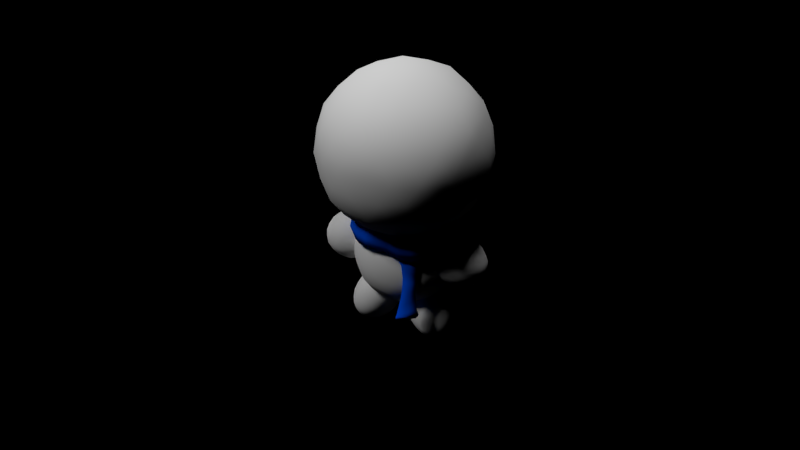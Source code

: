 # Source: NoCharacterGuy.blend  (saved by Blender 2.69.0; exported with 4.5.12 LTS)
import bpy
from mathutils import Matrix  # noqa: F401  (used for matrix-valued properties, if any)

bpy.ops.wm.read_factory_settings(use_empty=True)
scene = bpy.context.scene
scene.name = 'Scene'

# ---- collections
col_collection_1 = bpy.data.collections.new('Collection 1'); scene.collection.children.link(col_collection_1)
col_collection_2 = bpy.data.collections.new('Collection 2'); scene.collection.children.link(col_collection_2)
col_collection_2.hide_render = True
col_collection_2.hide_viewport = True
col_collection_3 = bpy.data.collections.new('Collection 3'); scene.collection.children.link(col_collection_3)
col_collection_3.hide_render = True
col_collection_3.hide_viewport = True
col_collection_4 = bpy.data.collections.new('Collection 4'); scene.collection.children.link(col_collection_4)
col_collection_4.hide_render = True
col_collection_4.hide_viewport = True
col_collection_5 = bpy.data.collections.new('Collection 5'); scene.collection.children.link(col_collection_5)
col_collection_5.hide_render = True
col_collection_5.hide_viewport = True
col_collection_6 = bpy.data.collections.new('Collection 6'); scene.collection.children.link(col_collection_6)
col_collection_6.hide_render = True
col_collection_6.hide_viewport = True
col_collection_7 = bpy.data.collections.new('Collection 7'); scene.collection.children.link(col_collection_7)
col_collection_7.hide_render = True
col_collection_7.hide_viewport = True
col_collection_8 = bpy.data.collections.new('Collection 8'); scene.collection.children.link(col_collection_8)
col_collection_8.hide_render = True
col_collection_8.hide_viewport = True
col_collection_9 = bpy.data.collections.new('Collection 9'); scene.collection.children.link(col_collection_9)
col_collection_9.hide_render = True
col_collection_9.hide_viewport = True
col_collection_10 = bpy.data.collections.new('Collection 10'); scene.collection.children.link(col_collection_10)
col_collection_10.hide_render = True
col_collection_10.hide_viewport = True
col_collection_11 = bpy.data.collections.new('Collection 11'); scene.collection.children.link(col_collection_11)
col_collection_11.hide_render = True
col_collection_11.hide_viewport = True
col_collection_12 = bpy.data.collections.new('Collection 12'); scene.collection.children.link(col_collection_12)
col_collection_12.hide_render = True
col_collection_12.hide_viewport = True
col_collection_13 = bpy.data.collections.new('Collection 13'); scene.collection.children.link(col_collection_13)
col_collection_13.hide_render = True
col_collection_13.hide_viewport = True
col_collection_14 = bpy.data.collections.new('Collection 14'); scene.collection.children.link(col_collection_14)
col_collection_14.hide_render = True
col_collection_14.hide_viewport = True
col_collection_15 = bpy.data.collections.new('Collection 15'); scene.collection.children.link(col_collection_15)
col_collection_15.hide_render = True
col_collection_15.hide_viewport = True
col_collection_16 = bpy.data.collections.new('Collection 16'); scene.collection.children.link(col_collection_16)
col_collection_16.hide_render = True
col_collection_16.hide_viewport = True
col_collection_17 = bpy.data.collections.new('Collection 17'); scene.collection.children.link(col_collection_17)
col_collection_17.hide_render = True
col_collection_17.hide_viewport = True
col_collection_18 = bpy.data.collections.new('Collection 18'); scene.collection.children.link(col_collection_18)
col_collection_18.hide_render = True
col_collection_18.hide_viewport = True
col_collection_19 = bpy.data.collections.new('Collection 19'); scene.collection.children.link(col_collection_19)
col_collection_19.hide_render = True
col_collection_19.hide_viewport = True
col_collection_20 = bpy.data.collections.new('Collection 20'); scene.collection.children.link(col_collection_20)
col_collection_20.hide_render = True
col_collection_20.hide_viewport = True

# ---- materials (node trees are filled in below, after node groups)
mat_material = bpy.data.materials.new('Material')
mat_material.alpha_threshold = 0.0
mat_material.use_transparent_shadow = False
mat_material.diffuse_color = (0.0, 0.1072, 1.0, 1.0)
mat_material.specular_color = (0.0, 0.0, 0.0)
mat_material.roughness = 0.5
mat_material.line_color = (0.0, 0.0, 0.0, 1.0)
mat_material_001 = bpy.data.materials.new('Material.001')
mat_material_001.alpha_threshold = 0.0
mat_material_001.use_transparent_shadow = False
mat_material_001.diffuse_color = (1.0, 1.0, 1.0, 1.0)
mat_material_001.specular_color = (0.0, 0.0, 0.0)
mat_material_001.roughness = 0.5
mat_material_001.line_color = (0.0, 0.0, 0.0, 1.0)

# ---- material node trees

# ---- world
world_world = bpy.data.worlds.new('World'); scene.world = world_world
world_world.color = (0.0, 0.0, 0.0)
world_world.use_sun_shadow = False
world_world.sun_shadow_jitter_overblur = 0.0
world_world.cycles.sampling_method = 'MANUAL'
world_world.cycles.sample_map_resolution = 256

# ---- cameras
cam_camera_001 = bpy.data.cameras.new('Camera.001')
cam_camera_001.clip_end = 100.0
cam_camera_001.lens = 35.0
cam_camera_001.sensor_width = 32.0
cam_camera_001.sensor_height = 18.0
cam_camera_001.dof.focus_distance = 0.0
cam_camera_001.dof.aperture_fstop = 128.0
cam_camera = bpy.data.cameras.new('Camera')
cam_camera.clip_end = 100.0
cam_camera.lens = 35.0
cam_camera.sensor_width = 32.0
cam_camera.sensor_height = 18.0
cam_camera.ortho_scale = 7.314
cam_camera.dof.focus_distance = 0.0
cam_camera.dof.aperture_fstop = 128.0

# ---- lights
light_hemi = bpy.data.lights.new('Hemi', 'SUN')
light_hemi.transmission_factor = 0.0
light_hemi.angle = 0.1993
light_hemi.energy = 1.0
light_hemi.shadow_buffer_clip_start = 0.5
light_hemi.shadow_soft_size = 0.1
light_hemi.shadow_cascade_max_distance = 1000.0
light_hemi.cycles.use_multiple_importance_sampling = False
light_lamp = bpy.data.lights.new('Lamp', 'SUN')
light_lamp.transmission_factor = 0.0
light_lamp.cutoff_distance = 30.0
light_lamp.angle = 0.1993
light_lamp.energy = 1.0
light_lamp.shadow_buffer_clip_start = 1.001
light_lamp.shadow_soft_size = 0.1
light_lamp.shadow_cascade_max_distance = 1000.0
light_lamp.cycles.use_multiple_importance_sampling = False

# ---- meshes
me_plane_003 = bpy.data.meshes.new('Plane.003')
me_plane_003.from_pydata([(-0.02526, -0.0118, -0.01224), (-0.037, -0.07251, -0.00389), (0.005143, -0.08972, -0.02491), (0.01895, -0.09067, -0.04708), (0.02443, -0.06524, -0.1042), (0.02346, -0.05286, -0.2129), (0.03453, -0.0549, -0.3032), (0.03514, -0.06889, -0.4057), (0.03158, -0.09549, -0.5454), (0.03971, -0.1051, -0.5801), (0.04403, -0.07856, -0.5826), (0.04875, -0.04304, -0.5821), (0.05194, -0.001418, -0.5729), (0.05748, 0.05198, -0.5664), (0.0517, 0.0734, -0.5344), (0.05539, 0.05949, -0.4944), (0.05216, 0.05188, -0.4346), (0.04892, 0.04748, -0.3629), (0.04725, 0.04932, -0.2751), (0.03809, 0.05979, -0.2058), (0.04291, 0.06723, -0.1304), (0.04127, 0.06825, -0.08271), (0.03194, 0.06952, -0.03856), (-0.006563, 0.06993, -0.02142), (0.02774, -0.01131, -0.0347), (-0.03774, -0.007756, -0.02097), (-0.04948, -0.06847, -0.01262), (-0.007341, -0.08568, -0.03364), (0.006467, -0.08663, -0.05581), (0.01195, -0.0612, -0.1129), (0.01098, -0.04882, -0.2216), (0.02204, -0.05085, -0.3119), (0.02265, -0.06485, -0.4145), (0.01909, -0.09145, -0.5541), (0.02722, -0.1011, -0.5888), (0.03154, -0.07452, -0.5914), (0.03627, -0.039, -0.5909), (0.03946, 0.002623, -0.5817), (0.04499, 0.05602, -0.5752), (0.03921, 0.07744, -0.5432), (0.04291, 0.06353, -0.5032), (0.03968, 0.05592, -0.4433), (0.03644, 0.05152, -0.3716), (0.03477, 0.05336, -0.2838), (0.0256, 0.06383, -0.2146), (0.03042, 0.07127, -0.1392), (0.02878, 0.07229, -0.09144), (0.01946, 0.07356, -0.04729), (-0.01905, 0.07397, -0.03015), (0.01526, -0.007268, -0.04343), (-0.0317, -0.04338, -0.007273), (-0.0157, -0.08344, -0.01143), (0.01233, -0.08978, -0.03622), (0.0207, -0.08251, -0.0708), (0.02422, -0.05911, -0.1585), (0.02829, -0.05279, -0.258), (0.03445, -0.06131, -0.3545), (0.03265, -0.08077, -0.4759), (0.03711, -0.1023, -0.5639), (0.04355, -0.09396, -0.5823), (0.04666, -0.06082, -0.5825), (0.05081, -0.0223, -0.5775), (0.05693, 0.02579, -0.5701), (0.05737, 0.06439, -0.5508), (0.05425, 0.06703, -0.5143), (0.05329, 0.05537, -0.4646), (0.0499, 0.04927, -0.3988), (0.04807, 0.04838, -0.319), (0.04218, 0.05425, -0.2404), (0.04065, 0.06361, -0.1681), (0.04466, 0.07037, -0.1039), (0.03165, 0.0655, -0.06111), (0.01748, 0.07215, -0.03204), (-0.0144, 0.03114, -0.006463), (-0.002772, -0.05664, -0.02489), (0.01636, 0.03219, -0.01897), (0.0491, -0.0002194, -0.08445), (0.05275, -0.002228, -0.1177), (0.04648, -0.001765, -0.2101), (0.05506, -0.00773, -0.2881), (0.05761, -0.01581, -0.3825), (0.06086, -0.02603, -0.4854), (0.07286, -0.03116, -0.541), (0.06397, 0.008509, -0.5597), (0.05701, 0.00537, -0.5757), (0.03321, -0.04382, -0.06634), (0.003554, -0.01365, -0.01813), (0.01939, -0.05092, -0.03698), (0.03628, 0.03022, -0.03688), (0.04071, 0.02871, -0.05263), (-0.04518, -0.03929, -0.01709), (-0.03328, -0.07862, -0.02257), (-3.83e-05, -0.08562, -0.04453), (0.008135, -0.0752, -0.08477), (0.01473, -0.0526, -0.1658), (0.01729, -0.04939, -0.2668), (0.02352, -0.05719, -0.3632), (0.02002, -0.07853, -0.4843), (0.02087, -0.09864, -0.5737), (0.0283, -0.08922, -0.5915), (0.03347, -0.05672, -0.5921), (0.03753, -0.01811, -0.5867), (0.04141, 0.03077, -0.5808), (0.04069, 0.06961, -0.5615), (0.0402, 0.0725, -0.524), (0.04189, 0.05895, -0.4734), (0.03823, 0.05347, -0.4075), (0.03644, 0.05111, -0.3276), (0.0302, 0.05852, -0.2492), (0.0277, 0.06803, -0.1769), (0.02885, 0.07304, -0.1151), (0.02447, 0.069, -0.06856), (-0.003437, 0.0785, -0.03837), (-0.03566, 0.03492, -0.02355), (-0.02538, -0.05246, -0.03809), (-0.00948, 0.03977, -0.03411), (0.001897, 0.01119, -0.1046), (0.004836, 0.01249, -0.131), (0.002815, 0.01287, -0.2202), (0.0145, 0.006544, -0.299), (0.01412, -0.0002465, -0.392), (0.009633, -0.00885, -0.4975), (0.01195, -0.01815, -0.5581), (0.02394, 0.01581, -0.5779), (0.0395, 0.01092, -0.5874), (0.01065, -0.03782, -0.08075), (-0.01234, -0.006301, -0.02961), (-0.001284, -0.053, -0.03305), (0.01596, 0.04174, -0.04996), (0.01354, 0.03776, -0.06663), (0.03515, 0.07214, -0.086), (0.02155, -0.01037, -0.03771), (0.04292, 0.0514, -0.3672), (0.04139, 0.05333, -0.2796), (0.02807, -0.05484, -0.3074), (0.02865, -0.0688, -0.4098), (0.01224, -0.09043, -0.05081), (0.01813, -0.06529, -0.1091), (0.01686, -0.05275, -0.2174), (0.04947, 0.06332, -0.4984), (0.04621, 0.05581, -0.4388), (-0.001118, -0.08974, -0.02856), (0.05186, 0.05514, -0.5726), (0.04542, 0.0775, -0.5391), (0.02643, 0.07238, -0.04349), (-0.01372, 0.07341, -0.02462), (-0.03287, -0.01039, -0.01501), (-0.04472, -0.07151, -0.007131), (0.04313, -0.04083, -0.5887), (0.04506, 0.0002847, -0.5751), (0.03698, 0.07117, -0.1349), (0.03338, -0.1048, -0.5857), (0.03778, -0.07674, -0.5892), (0.03201, 0.06378, -0.2104), (0.02477, -0.09542, -0.5494), (-0.009134, -0.07004, -0.01812), (0.05, -0.002036, -0.1639), (0.04952, -0.004471, -0.249), (0.0558, -0.01164, -0.3353), (0.05751, -0.02041, -0.4345), (0.06949, -0.02911, -0.5135), (0.07178, -0.01124, -0.5509), (0.06082, 0.007101, -0.5678), (-0.02901, -0.06575, -0.03083), (0.005235, 0.01422, -0.1748), (0.009124, 0.009932, -0.2596), (0.01554, 0.002697, -0.3455), (0.01157, -0.005021, -0.4447), (0.005458, -0.01676, -0.5284), (0.01583, 0.001319, -0.5718), (0.03186, 0.01445, -0.5862), (0.02605, 0.03536, -0.05665), (0.04267, 0.05149, -0.3234), (0.02887, -0.061, -0.3587), (-0.01278, -0.05663, -0.04537), (0.01974, -0.05757, -0.1623), (0.0479, 0.05886, -0.4687), (0.005893, -0.08959, -0.0397), (0.04947, 0.06945, -0.5577), (0.007544, 0.07844, -0.03502), (-0.04001, -0.04225, -0.01067), (0.04416, -0.02021, -0.582), (0.03754, 0.07412, -0.1088), (0.03607, -0.09296, -0.5891), (0.0364, 0.05832, -0.245), (0.0257, -0.08146, -0.4798), (0.02648, 0.03839, -0.04469), (0.04426, 0.05318, -0.403), (0.02252, -0.0528, -0.2624), (-0.005255, -0.01125, -0.02138), (0.01457, -0.08159, -0.07732), (0.0472, 0.07209, -0.5191), (-0.02692, 0.03399, -0.01168), (-0.02584, -0.08334, -0.01582), (0.0491, 0.02821, -0.5752), (0.04033, -0.05876, -0.5897), (0.0344, 0.06785, -0.1727), (0.02827, -0.103, -0.5695)], [], [(155, 74, 3, 52), (3, 74, 0, 73, 23, 75, 24, 85, 4, 53), (22, 71, 21, 76, 4, 85, 24, 75, 23, 72), (21, 70, 76), (156, 69, 19, 78), (157, 68, 18, 79), (158, 67, 17, 80), (159, 66, 16, 81), (160, 65, 15, 82), (161, 64, 14, 83), (162, 63, 13, 84), (12, 61, 62), (0, 74, 86), (22, 88, 71), (163, 92, 28, 114), (28, 93, 29, 125, 49, 115, 48, 113, 25, 114), (47, 112, 48, 115, 49, 125, 29, 116, 46, 111), (46, 116, 110), (164, 118, 44, 109), (165, 119, 43, 108), (166, 120, 42, 107), (167, 121, 41, 106), (168, 122, 40, 105), (169, 123, 39, 104), (170, 124, 38, 103), (37, 102, 101), (25, 126, 114), (47, 111, 128), (171, 131, 49, 129), (172, 133, 43, 107), (173, 135, 32, 96), (174, 136, 28, 127), (175, 138, 30, 94), (176, 140, 41, 105), (177, 136, 28, 92), (178, 143, 39, 103), (179, 145, 48, 112), (180, 147, 26, 90), (181, 149, 37, 101), (182, 130, 46, 110), (183, 152, 35, 99), (184, 153, 44, 108), (185, 154, 33, 97), (186, 144, 47, 128), (187, 132, 42, 106), (188, 134, 31, 95), (189, 131, 49, 126), (190, 137, 29, 93), (191, 139, 40, 104), (192, 146, 25, 113), (193, 141, 27, 91), (194, 142, 38, 102), (195, 148, 36, 100), (196, 150, 45, 109), (197, 151, 34, 98), (51, 155, 52, 2), (1, 50, 155, 51), (50, 0, 74, 155), (76, 77, 4), (76, 70, 77), (70, 20, 77), (54, 156, 78, 5), (4, 77, 156, 54), (77, 20, 69, 156), (55, 157, 79, 6), (5, 78, 157, 55), (78, 19, 68, 157), (56, 158, 80, 7), (6, 79, 158, 56), (79, 18, 67, 158), (57, 159, 81, 8), (7, 80, 159, 57), (80, 17, 66, 159), (58, 160, 82, 9), (8, 81, 160, 58), (81, 16, 65, 160), (59, 161, 83, 10), (9, 82, 161, 59), (82, 15, 64, 161), (60, 162, 84, 11), (10, 83, 162, 60), (83, 14, 63, 162), (62, 84, 13), (62, 61, 84), (61, 11, 84), (86, 87, 24), (86, 74, 87), (74, 3, 87), (71, 89, 21), (71, 88, 89), (88, 24, 89), (90, 163, 114, 25), (26, 91, 163, 90), (91, 27, 92, 163), (110, 117, 45), (110, 116, 117), (116, 29, 117), (117, 164, 109, 45), (29, 94, 164, 117), (94, 30, 118, 164), (118, 165, 108, 44), (30, 95, 165, 118), (95, 31, 119, 165), (119, 166, 107, 43), (31, 96, 166, 119), (96, 32, 120, 166), (120, 167, 106, 42), (32, 97, 167, 120), (97, 33, 121, 167), (121, 168, 105, 41), (33, 98, 168, 121), (98, 34, 122, 168), (122, 169, 104, 40), (34, 99, 169, 122), (99, 35, 123, 169), (123, 170, 103, 39), (35, 100, 170, 123), (100, 36, 124, 170), (101, 124, 36), (101, 102, 124), (102, 38, 124), (114, 127, 28), (114, 126, 127), (126, 49, 127), (128, 129, 49), (128, 111, 129), (111, 46, 129), (130, 171, 129, 46), (21, 89, 171, 130), (89, 24, 131, 171), (132, 172, 107, 42), (17, 67, 172, 132), (67, 18, 133, 172), (134, 173, 96, 31), (6, 56, 173, 134), (56, 7, 135, 173), (131, 174, 127, 49), (24, 87, 174, 131), (87, 3, 136, 174), (137, 175, 94, 29), (4, 54, 175, 137), (54, 5, 138, 175), (139, 176, 105, 40), (15, 65, 176, 139), (65, 16, 140, 176), (141, 177, 92, 27), (2, 52, 177, 141), (52, 3, 136, 177), (142, 178, 103, 38), (13, 63, 178, 142), (63, 14, 143, 178), (144, 179, 112, 47), (22, 72, 179, 144), (72, 23, 145, 179), (146, 180, 90, 25), (0, 50, 180, 146), (50, 1, 147, 180), (148, 181, 101, 36), (11, 61, 181, 148), (61, 12, 149, 181), (150, 182, 110, 45), (20, 70, 182, 150), (70, 21, 130, 182), (151, 183, 99, 34), (9, 59, 183, 151), (59, 10, 152, 183), (133, 184, 108, 43), (18, 68, 184, 133), (68, 19, 153, 184), (135, 185, 97, 32), (7, 57, 185, 135), (57, 8, 154, 185), (131, 186, 128, 49), (24, 88, 186, 131), (88, 22, 144, 186), (140, 187, 106, 41), (16, 66, 187, 140), (66, 17, 132, 187), (138, 188, 95, 30), (5, 55, 188, 138), (55, 6, 134, 188), (146, 189, 126, 25), (0, 86, 189, 146), (86, 24, 131, 189), (136, 190, 93, 28), (3, 53, 190, 136), (53, 4, 137, 190), (143, 191, 104, 39), (14, 64, 191, 143), (64, 15, 139, 191), (145, 192, 113, 48), (23, 73, 192, 145), (73, 0, 146, 192), (147, 193, 91, 26), (1, 51, 193, 147), (51, 2, 141, 193), (149, 194, 102, 37), (12, 62, 194, 149), (62, 13, 142, 194), (152, 195, 100, 35), (10, 60, 195, 152), (60, 11, 148, 195), (153, 196, 109, 44), (19, 69, 196, 153), (69, 20, 150, 196), (154, 197, 98, 33), (8, 58, 197, 154), (58, 9, 151, 197), (87, 24, 85, 53, 3)])
me_plane_003.polygons.foreach_set('use_smooth', [True] * 209)
me_plane_003.materials.append(mat_material)
me_plane_003.use_remesh_preserve_volume = False
me_plane_003.use_remesh_preserve_attributes = False
me_plane_003.use_mirror_vertex_groups = False
me_plane_003.update()
me_plane_002 = bpy.data.meshes.new('Plane.002')
me_plane_002.from_pydata([(-0.02526, -0.0118, -0.01224), (-0.037, -0.07251, -0.00389), (0.005143, -0.08972, -0.02491), (0.01895, -0.09067, -0.04708), (0.02443, -0.06524, -0.1042), (0.02346, -0.05286, -0.2129), (0.03453, -0.0549, -0.3032), (0.03514, -0.06889, -0.4057), (0.03158, -0.09549, -0.5454), (0.03971, -0.1051, -0.5801), (0.04403, -0.07856, -0.5826), (0.04875, -0.04304, -0.5821), (0.05194, -0.001418, -0.5729), (0.05748, 0.05198, -0.5664), (0.0517, 0.0734, -0.5344), (0.05539, 0.05949, -0.4944), (0.05216, 0.05188, -0.4346), (0.04892, 0.04748, -0.3629), (0.04725, 0.04932, -0.2751), (0.03809, 0.05979, -0.2058), (0.04291, 0.06723, -0.1304), (0.04127, 0.06825, -0.08271), (0.03246, 0.06872, -0.03329), (-0.006563, 0.06993, -0.02142), (0.02774, -0.01131, -0.0347), (-0.03774, -0.007756, -0.02097), (-0.04948, -0.06847, -0.01262), (-0.007341, -0.08568, -0.03364), (0.006467, -0.08663, -0.05581), (0.01195, -0.0612, -0.1129), (0.01098, -0.04882, -0.2216), (0.02204, -0.05085, -0.3119), (0.02265, -0.06485, -0.4145), (0.01909, -0.09145, -0.5541), (0.02722, -0.1011, -0.5888), (0.03154, -0.07452, -0.5914), (0.03627, -0.039, -0.5909), (0.03946, 0.002623, -0.5817), (0.04499, 0.05602, -0.5752), (0.03921, 0.07744, -0.5432), (0.04291, 0.06353, -0.5032), (0.03968, 0.05592, -0.4433), (0.03644, 0.05152, -0.3716), (0.03477, 0.05336, -0.2838), (0.0256, 0.06383, -0.2146), (0.03042, 0.07127, -0.1392), (0.02878, 0.07229, -0.09144), (0.01946, 0.07356, -0.04729), (-0.01905, 0.07397, -0.03015), (0.01526, -0.007268, -0.04343), (-0.0317, -0.04338, -0.007273), (-0.0157, -0.08344, -0.01143), (0.01233, -0.08978, -0.03622), (0.0207, -0.08251, -0.0708), (0.02422, -0.05911, -0.1585), (0.02829, -0.05279, -0.258), (0.03445, -0.06131, -0.3545), (0.03265, -0.08077, -0.4759), (0.03711, -0.1023, -0.5639), (0.04355, -0.09396, -0.5823), (0.04666, -0.06082, -0.5825), (0.05081, -0.0223, -0.5775), (0.05693, 0.02579, -0.5701), (0.05737, 0.06439, -0.5508), (0.05425, 0.06703, -0.5143), (0.05329, 0.05537, -0.4646), (0.0499, 0.04927, -0.3988), (0.04807, 0.04838, -0.319), (0.04218, 0.05425, -0.2404), (0.04065, 0.06361, -0.1681), (0.04466, 0.07037, -0.1039), (0.03283, 0.06497, -0.05261), (0.01748, 0.07215, -0.03204), (-0.0144, 0.03114, -0.006463), (-0.002772, -0.05664, -0.02489), (0.01636, 0.03219, -0.01897), (0.0491, -0.0002194, -0.08445), (0.05275, -0.002228, -0.1177), (0.04648, -0.001765, -0.2101), (0.05506, -0.00773, -0.2881), (0.05761, -0.01581, -0.3825), (0.06086, -0.02603, -0.4854), (0.07286, -0.03116, -0.541), (0.06397, 0.008509, -0.5597), (0.05701, 0.00537, -0.5757), (0.03321, -0.04382, -0.06634), (0.003554, -0.01365, -0.01813), (0.01939, -0.05092, -0.03698), (0.03628, 0.03022, -0.03688), (0.04071, 0.02871, -0.05263), (-0.04518, -0.03929, -0.01709), (-0.03328, -0.07862, -0.02257), (-3.83e-05, -0.08562, -0.04453), (0.008135, -0.0752, -0.08477), (0.01473, -0.0526, -0.1658), (0.01729, -0.04939, -0.2668), (0.02352, -0.05719, -0.3632), (0.02002, -0.07853, -0.4843), (0.02087, -0.09864, -0.5737), (0.0283, -0.08922, -0.5915), (0.03347, -0.05672, -0.5921), (0.03753, -0.01811, -0.5867), (0.04141, 0.03077, -0.5808), (0.04069, 0.06961, -0.5615), (0.0402, 0.0725, -0.524), (0.04189, 0.05895, -0.4734), (0.03823, 0.05347, -0.4075), (0.03644, 0.05111, -0.3276), (0.0302, 0.05852, -0.2492), (0.0277, 0.06803, -0.1769), (0.02885, 0.07304, -0.1151), (0.02447, 0.069, -0.06856), (-0.003437, 0.0785, -0.03837), (-0.03566, 0.03492, -0.02355), (-0.02538, -0.05246, -0.03809), (-0.00948, 0.03977, -0.03411), (0.001897, 0.01119, -0.1046), (0.004836, 0.01249, -0.131), (0.002815, 0.01287, -0.2202), (0.0145, 0.006544, -0.299), (0.01412, -0.0002465, -0.392), (0.009633, -0.00885, -0.4975), (0.01195, -0.01815, -0.5581), (0.02394, 0.01581, -0.5779), (0.0395, 0.01092, -0.5874), (0.01065, -0.03782, -0.08075), (-0.01234, -0.006301, -0.02961), (-0.001284, -0.053, -0.03305), (0.01596, 0.04174, -0.04996), (0.01354, 0.03776, -0.06663), (0.03515, 0.07214, -0.086), (0.02155, -0.01037, -0.03771), (0.04292, 0.0514, -0.3672), (0.04139, 0.05333, -0.2796), (0.02807, -0.05484, -0.3074), (0.02865, -0.0688, -0.4098), (0.01224, -0.09043, -0.05081), (0.01813, -0.06529, -0.1091), (0.01686, -0.05275, -0.2174), (0.04947, 0.06332, -0.4984), (0.04621, 0.05581, -0.4388), (-0.001118, -0.08974, -0.02856), (0.05186, 0.05514, -0.5726), (0.04542, 0.0775, -0.5391), (0.02684, 0.07775, -0.04349), (-0.01372, 0.07341, -0.02462), (-0.03287, -0.01039, -0.01501), (-0.04472, -0.07151, -0.007131), (0.04313, -0.04083, -0.5887), (0.04506, 0.0002847, -0.5751), (0.03698, 0.07117, -0.1349), (0.03338, -0.1048, -0.5857), (0.03778, -0.07674, -0.5892), (0.03201, 0.06378, -0.2104), (0.02477, -0.09542, -0.5494), (-0.009134, -0.07004, -0.01812), (0.05, -0.002036, -0.1639), (0.04952, -0.004471, -0.249), (0.0558, -0.01164, -0.3353), (0.05751, -0.02041, -0.4345), (0.06949, -0.02911, -0.5135), (0.07178, -0.01124, -0.5509), (0.06082, 0.007101, -0.5678), (-0.02901, -0.06575, -0.03083), (0.005235, 0.01422, -0.1748), (0.009124, 0.009932, -0.2596), (0.01554, 0.002697, -0.3455), (0.01157, -0.005021, -0.4447), (0.005458, -0.01676, -0.5284), (0.01583, 0.001319, -0.5718), (0.03186, 0.01445, -0.5862), (0.02605, 0.03536, -0.05665), (0.04267, 0.05149, -0.3234), (0.02887, -0.061, -0.3587), (-0.01278, -0.05663, -0.04537), (0.01974, -0.05757, -0.1623), (0.0479, 0.05886, -0.4687), (0.005893, -0.08959, -0.0397), (0.04947, 0.06945, -0.5577), (0.007544, 0.07844, -0.03502), (-0.04001, -0.04225, -0.01067), (0.04416, -0.02021, -0.582), (0.03754, 0.07412, -0.1088), (0.03607, -0.09296, -0.5891), (0.0364, 0.05832, -0.245), (0.0257, -0.08146, -0.4798), (0.02648, 0.03839, -0.04469), (0.04426, 0.05318, -0.403), (0.02252, -0.0528, -0.2624), (-0.005255, -0.01125, -0.02138), (0.01457, -0.08159, -0.07732), (0.0472, 0.07209, -0.5191), (-0.02692, 0.03399, -0.01168), (-0.02584, -0.08334, -0.01582), (0.0491, 0.02821, -0.5752), (0.04033, -0.05876, -0.5897), (0.0344, 0.06785, -0.1727), (0.02827, -0.103, -0.5695)], [], [(155, 74, 3, 52), (3, 74, 0, 73, 23, 75, 24, 85, 4, 53), (22, 71, 21, 76, 4, 85, 24, 75, 23, 72), (21, 70, 76), (156, 69, 19, 78), (157, 68, 18, 79), (158, 67, 17, 80), (159, 66, 16, 81), (160, 65, 15, 82), (161, 64, 14, 83), (162, 63, 13, 84), (12, 61, 62), (0, 74, 86), (22, 88, 71), (163, 92, 28, 114), (28, 93, 29, 125, 49, 115, 48, 113, 25, 114), (47, 112, 48, 115, 49, 125, 29, 116, 46, 111), (46, 116, 110), (164, 118, 44, 109), (165, 119, 43, 108), (166, 120, 42, 107), (167, 121, 41, 106), (168, 122, 40, 105), (169, 123, 39, 104), (170, 124, 38, 103), (37, 102, 101), (25, 126, 114), (47, 111, 128), (171, 131, 49, 129), (172, 133, 43, 107), (173, 135, 32, 96), (174, 136, 28, 127), (175, 138, 30, 94), (176, 140, 41, 105), (177, 136, 28, 92), (178, 143, 39, 103), (179, 145, 48, 112), (180, 147, 26, 90), (181, 149, 37, 101), (182, 130, 46, 110), (183, 152, 35, 99), (184, 153, 44, 108), (185, 154, 33, 97), (186, 144, 47, 128), (187, 132, 42, 106), (188, 134, 31, 95), (189, 131, 49, 126), (190, 137, 29, 93), (191, 139, 40, 104), (192, 146, 25, 113), (193, 141, 27, 91), (194, 142, 38, 102), (195, 148, 36, 100), (196, 150, 45, 109), (197, 151, 34, 98), (51, 155, 52, 2), (1, 50, 155, 51), (50, 0, 74, 155), (76, 77, 4), (76, 70, 77), (70, 20, 77), (54, 156, 78, 5), (4, 77, 156, 54), (77, 20, 69, 156), (55, 157, 79, 6), (5, 78, 157, 55), (78, 19, 68, 157), (56, 158, 80, 7), (6, 79, 158, 56), (79, 18, 67, 158), (57, 159, 81, 8), (7, 80, 159, 57), (80, 17, 66, 159), (58, 160, 82, 9), (8, 81, 160, 58), (81, 16, 65, 160), (59, 161, 83, 10), (9, 82, 161, 59), (82, 15, 64, 161), (60, 162, 84, 11), (10, 83, 162, 60), (83, 14, 63, 162), (62, 84, 13), (62, 61, 84), (61, 11, 84), (86, 87, 24), (86, 74, 87), (74, 3, 87), (71, 89, 21), (71, 88, 89), (88, 24, 89), (90, 163, 114, 25), (26, 91, 163, 90), (91, 27, 92, 163), (110, 117, 45), (110, 116, 117), (116, 29, 117), (117, 164, 109, 45), (29, 94, 164, 117), (94, 30, 118, 164), (118, 165, 108, 44), (30, 95, 165, 118), (95, 31, 119, 165), (119, 166, 107, 43), (31, 96, 166, 119), (96, 32, 120, 166), (120, 167, 106, 42), (32, 97, 167, 120), (97, 33, 121, 167), (121, 168, 105, 41), (33, 98, 168, 121), (98, 34, 122, 168), (122, 169, 104, 40), (34, 99, 169, 122), (99, 35, 123, 169), (123, 170, 103, 39), (35, 100, 170, 123), (100, 36, 124, 170), (101, 124, 36), (101, 102, 124), (102, 38, 124), (114, 127, 28), (114, 126, 127), (126, 49, 127), (128, 129, 49), (128, 111, 129), (111, 46, 129), (130, 171, 129, 46), (21, 89, 171, 130), (89, 24, 131, 171), (132, 172, 107, 42), (17, 67, 172, 132), (67, 18, 133, 172), (134, 173, 96, 31), (6, 56, 173, 134), (56, 7, 135, 173), (131, 174, 127, 49), (24, 87, 174, 131), (87, 3, 136, 174), (137, 175, 94, 29), (4, 54, 175, 137), (54, 5, 138, 175), (139, 176, 105, 40), (15, 65, 176, 139), (65, 16, 140, 176), (141, 177, 92, 27), (2, 52, 177, 141), (52, 3, 136, 177), (142, 178, 103, 38), (13, 63, 178, 142), (63, 14, 143, 178), (144, 179, 112, 47), (22, 72, 179, 144), (72, 23, 145, 179), (146, 180, 90, 25), (0, 50, 180, 146), (50, 1, 147, 180), (148, 181, 101, 36), (11, 61, 181, 148), (61, 12, 149, 181), (150, 182, 110, 45), (20, 70, 182, 150), (70, 21, 130, 182), (151, 183, 99, 34), (9, 59, 183, 151), (59, 10, 152, 183), (133, 184, 108, 43), (18, 68, 184, 133), (68, 19, 153, 184), (135, 185, 97, 32), (7, 57, 185, 135), (57, 8, 154, 185), (131, 186, 128, 49), (24, 88, 186, 131), (88, 22, 144, 186), (140, 187, 106, 41), (16, 66, 187, 140), (66, 17, 132, 187), (138, 188, 95, 30), (5, 55, 188, 138), (55, 6, 134, 188), (146, 189, 126, 25), (0, 86, 189, 146), (86, 24, 131, 189), (136, 190, 93, 28), (3, 53, 190, 136), (53, 4, 137, 190), (143, 191, 104, 39), (14, 64, 191, 143), (64, 15, 139, 191), (145, 192, 113, 48), (23, 73, 192, 145), (73, 0, 146, 192), (147, 193, 91, 26), (1, 51, 193, 147), (51, 2, 141, 193), (149, 194, 102, 37), (12, 62, 194, 149), (62, 13, 142, 194), (152, 195, 100, 35), (10, 60, 195, 152), (60, 11, 148, 195), (153, 196, 109, 44), (19, 69, 196, 153), (69, 20, 150, 196), (154, 197, 98, 33), (8, 58, 197, 154), (58, 9, 151, 197), (87, 24, 85, 53, 3)])
me_plane_002.polygons.foreach_set('use_smooth', [True] * 209)
me_plane_002.materials.append(mat_material)
me_plane_002.use_remesh_preserve_volume = False
me_plane_002.use_remesh_preserve_attributes = False
me_plane_002.use_mirror_vertex_groups = False
me_plane_002.update()
me_plane_001 = bpy.data.meshes.new('Plane.001')
me_plane_001.from_pydata([(-0.6042, 1.095, 3.636e-06), (-0.4463, 0.7716, -0.08352), (-0.03726, 0.7014, 0.04832), (0.4324, 0.6734, 0.007726), (0.9058, 0.8698, -1.788e-07), (0.9872, 1.136, -1.788e-07), (0.9782, 1.641, 3.636e-06), (0.8696, 2.118, 3.636e-06), (0.4896, 2.231, 3.636e-06), (0.191, 2.357, 3.636e-06), (-0.4477, 2.141, 0.05932), (-0.7139, 1.627, 3.636e-06), (-0.6197, 1.319, 0.05932), (-0.4194, 1.178, -0.01756), (-0.3003, 0.9335, -0.1028), (0.01817, 0.8805, 0.006426), (0.3625, 0.8593, 0.07382), (0.722, 1.008, -0.03359), (0.7835, 1.209, -0.1129), (0.7767, 1.591, 0.02095), (0.6946, 1.951, -0.03359), (0.4104, 2.036, 0.01554), (0.1817, 2.132, -0.03359), (-0.3008, 1.968, 0.01554), (-0.4972, 1.668, -0.0902), (-0.4309, 1.347, 0.07168), (-0.5984, 1.089, -0.4247), (-0.4405, 0.7651, -0.4154), (0.009558, 0.6994, -0.3452), (0.4382, 0.6669, -0.417), (0.9116, 0.8633, -0.4247), (0.993, 1.13, -0.4247), (0.9805, 1.615, -0.3721), (0.8754, 2.112, -0.4247), (0.4941, 2.221, -0.3664), (0.1084, 2.359, -0.4432), (-0.4518, 2.08, -0.4141), (-0.6922, 1.695, -0.3089), (-0.6139, 1.312, -0.3654), (-0.4145, 1.173, -0.3693), (-0.2955, 0.9281, -0.3776), (0.05694, 0.8788, -0.3195), (0.3673, 0.8539, -0.3526), (0.7268, 1.002, -0.3853), (0.7883, 1.204, -0.422), (0.7815, 1.586, -0.3853), (0.6994, 1.946, -0.3853), (0.4152, 2.031, -0.3362), (0.1865, 2.126, -0.3853), (-0.296, 1.963, -0.3362), (-0.4975, 1.575, -0.3853), (-0.4261, 1.342, -0.3362), (-0.5356, 0.9227, -0.03049), (-0.2498, 0.7229, -0.004064), (0.1958, 0.6701, 0.04643), (0.6856, 0.7506, 0.02813), (0.9568, 0.997, 0.01178), (0.9891, 1.389, 0.00713), (0.9445, 1.896, 0.02195), (0.6927, 2.186, 0.01318), (0.3401, 2.302, 0.006297), (-0.1418, 2.282, 0.06665), (-0.6042, 1.9, 0.05899), (-0.6773, 1.474, 0.03928), (-0.3734, 1.042, -0.08135), (-0.6178, 1.205, 0.03662), (-0.1502, 0.8958, -0.063), (0.1902, 0.8693, 0.04032), (0.5513, 0.924, 0.005513), (0.7625, 1.106, -0.08067), (0.7891, 1.397, -0.04963), (0.7431, 1.78, -0.02245), (0.5586, 1.997, -0.01873), (0.2947, 2.09, -0.01514), (-0.06445, 2.072, -0.03386), (-0.4182, 1.822, -0.0534), (-0.4735, 1.514, -0.01351), (-0.4225, 1.264, 0.03092), (-0.5136, 1.127, 0.01888), (-0.5207, 1.333, 0.09261), (-0.6185, 1.65, -0.0158), (-0.3785, 2.058, 0.07056), (0.187, 2.254, 0.01506), (0.4486, 2.131, 0.03828), (0.7927, 2.045, 0.01585), (0.8736, 1.615, 0.04047), (0.8925, 1.173, -0.02272), (0.8232, 0.9339, 0.01521), (0.3983, 0.7689, 0.07055), (-0.01456, 0.7877, 0.05444), (-0.38, 0.8456, -0.06331), (-0.534, 0.9141, -0.4414), (-0.2259, 0.7188, -0.3956), (0.2251, 0.6785, -0.3866), (0.6884, 0.7431, -0.4471), (0.9632, 0.9889, -0.4372), (0.9965, 1.371, -0.408), (0.9457, 1.881, -0.4207), (0.6977, 2.175, -0.4079), (0.2993, 2.299, -0.4148), (-0.1817, 2.249, -0.4652), (-0.5921, 1.898, -0.3828), (-0.6618, 1.505, -0.3432), (-0.3603, 1.046, -0.3656), (-0.6078, 1.2, -0.3976), (-0.1256, 0.8922, -0.3344), (0.2133, 0.8577, -0.3284), (0.5562, 0.9157, -0.3522), (0.7625, 1.098, -0.3962), (0.7915, 1.395, -0.3964), (0.7504, 1.772, -0.3703), (0.5621, 1.994, -0.352), (0.301, 2.085, -0.3547), (-0.0625, 2.061, -0.3434), (-0.4108, 1.787, -0.3375), (-0.465, 1.458, -0.3573), (-0.4218, 1.257, -0.3512), (-0.5111, 1.133, -0.4267), (-0.5205, 1.33, -0.3786), (-0.5962, 1.635, -0.3798), (-0.3833, 2.027, -0.4032), (0.1486, 2.249, -0.449), (0.4544, 2.125, -0.3814), (0.796, 2.038, -0.4384), (0.8818, 1.601, -0.4081), (0.8938, 1.167, -0.4543), (0.8256, 0.9253, -0.4377), (0.4013, 0.7541, -0.4141), (0.03349, 0.7889, -0.3591), (-0.3713, 0.8378, -0.4272), (-0.4584, 1.615, -0.2537), (-0.3709, 1.355, -0.1233), (0.4438, 0.6096, -0.214), (-0.02546, 0.6442, -0.1437), (-0.6584, 1.072, -0.2203), (-0.677, 1.309, -0.1451), (0.186, 2.078, -0.2085), (-0.2688, 1.924, -0.1582), (-0.4701, 0.7301, -0.2571), (-0.7456, 1.668, -0.1503), (0.6604, 1.916, -0.2094), (0.3961, 1.986, -0.1527), (-0.4975, 2.16, -0.1699), (0.151, 2.422, -0.2317), (0.7435, 1.213, -0.2796), (0.7204, 1.58, -0.1829), (0.5091, 2.276, -0.1825), (0.9169, 2.157, -0.2172), (0.354, 0.9159, -0.1261), (0.6886, 1.041, -0.2074), (1.033, 1.634, -0.1804), (1.052, 1.126, -0.2086), (-0.3682, 1.184, -0.1953), (0.9545, 0.8256, -0.2135), (-0.2734, 0.9621, -0.2425), (0.03908, 0.9268, -0.1524), (-0.5167, 1.231, 0.06496), (-0.5687, 1.492, 0.0385), (-0.4986, 1.854, 0.02676), (-0.09592, 2.155, 0.04773), (0.3177, 2.192, 0.02672), (0.6207, 2.088, 0.03208), (0.8331, 1.829, 0.03452), (0.8846, 1.393, 0.00427), (0.859, 1.053, -0.005648), (0.6111, 0.8506, 0.04931), (0.1911, 0.7781, 0.07613), (-0.1973, 0.818, -0.008817), (-0.4458, 0.9877, -0.03549), (-0.518, 1.231, -0.4031), (-0.5656, 1.484, -0.3789), (-0.5134, 1.846, -0.3892), (-0.1289, 2.168, -0.4374), (0.3015, 2.197, -0.4164), (0.6348, 2.091, -0.4128), (0.8585, 1.832, -0.4265), (0.8984, 1.384, -0.4319), (0.871, 1.039, -0.4492), (0.6278, 0.8167, -0.4309), (0.2183, 0.7625, -0.3844), (-0.1781, 0.7968, -0.3938), (-0.4552, 0.9743, -0.4355), (-0.4199, 1.487, -0.1907), (0.2091, 0.6111, -0.1701), (-0.6736, 1.188, -0.1794), (-0.04876, 2.024, -0.1873), (-0.5811, 0.8824, -0.2474), (-0.7249, 1.492, -0.1446), (0.5348, 1.955, -0.1818), (-0.1894, 2.338, -0.2025), (0.7403, 1.397, -0.2306), (0.7292, 2.232, -0.199), (0.5301, 0.965, -0.1665), (1.053, 1.38, -0.1962), (-0.3682, 1.269, -0.1563), (0.7201, 0.6862, -0.2156), (-0.125, 0.9316, -0.1991), (-0.3811, 1.782, -0.2051), (-0.2612, 0.6687, -0.2021), (-0.3311, 1.065, -0.2246), (0.29, 2.039, -0.1808), (-0.6556, 1.928, -0.1569), (0.7012, 1.756, -0.1964), (0.3302, 2.361, -0.208), (0.7212, 1.122, -0.2433), (1.003, 1.916, -0.1978), (1.019, 0.9652, -0.2117), (0.1981, 0.9165, -0.1348)], [], [(156, 77, 25, 79), (157, 76, 24, 80), (158, 75, 23, 81), (159, 74, 22, 82), (160, 73, 21, 83), (161, 72, 20, 84), (162, 71, 19, 85), (163, 70, 18, 86), (164, 69, 17, 87), (165, 68, 16, 88), (166, 67, 15, 89), (167, 66, 14, 90), (168, 64, 13, 78), (169, 118, 51, 116), (170, 119, 50, 115), (171, 120, 49, 114), (172, 121, 48, 113), (173, 122, 47, 112), (174, 123, 46, 111), (175, 124, 45, 110), (176, 125, 44, 109), (177, 126, 43, 108), (178, 127, 42, 107), (179, 128, 41, 106), (180, 129, 40, 105), (181, 117, 39, 103), (182, 131, 51, 115), (183, 133, 28, 93), (184, 135, 38, 104), (185, 137, 49, 113), (186, 134, 26, 91), (187, 139, 37, 102), (188, 141, 47, 111), (189, 143, 35, 100), (190, 145, 45, 109), (191, 147, 33, 98), (192, 149, 43, 107), (193, 151, 31, 96), (194, 152, 39, 116), (195, 132, 29, 94), (196, 155, 41, 105), (197, 130, 50, 114), (198, 138, 27, 92), (199, 154, 40, 103), (200, 136, 48, 112), (201, 142, 36, 101), (202, 140, 46, 110), (203, 146, 34, 99), (204, 144, 44, 108), (205, 150, 32, 97), (206, 153, 30, 95), (207, 148, 42, 106), (65, 156, 79, 12), (0, 78, 156, 65), (78, 13, 77, 156), (63, 157, 80, 11), (12, 79, 157, 63), (79, 25, 76, 157), (62, 158, 81, 10), (11, 80, 158, 62), (80, 24, 75, 158), (61, 159, 82, 9), (10, 81, 159, 61), (81, 23, 74, 159), (60, 160, 83, 8), (9, 82, 160, 60), (82, 22, 73, 160), (59, 161, 84, 7), (8, 83, 161, 59), (83, 21, 72, 161), (58, 162, 85, 6), (7, 84, 162, 58), (84, 20, 71, 162), (57, 163, 86, 5), (6, 85, 163, 57), (85, 19, 70, 163), (56, 164, 87, 4), (5, 86, 164, 56), (86, 18, 69, 164), (55, 165, 88, 3), (4, 87, 165, 55), (87, 17, 68, 165), (54, 166, 89, 2), (3, 88, 166, 54), (88, 16, 67, 166), (53, 167, 90, 1), (2, 89, 167, 53), (89, 15, 66, 167), (52, 168, 78, 0), (1, 90, 168, 52), (90, 14, 64, 168), (117, 169, 116, 39), (26, 104, 169, 117), (104, 38, 118, 169), (118, 170, 115, 51), (38, 102, 170, 118), (102, 37, 119, 170), (119, 171, 114, 50), (37, 101, 171, 119), (101, 36, 120, 171), (120, 172, 113, 49), (36, 100, 172, 120), (100, 35, 121, 172), (121, 173, 112, 48), (35, 99, 173, 121), (99, 34, 122, 173), (122, 174, 111, 47), (34, 98, 174, 122), (98, 33, 123, 174), (123, 175, 110, 46), (33, 97, 175, 123), (97, 32, 124, 175), (124, 176, 109, 45), (32, 96, 176, 124), (96, 31, 125, 176), (125, 177, 108, 44), (31, 95, 177, 125), (95, 30, 126, 177), (126, 178, 107, 43), (30, 94, 178, 126), (94, 29, 127, 178), (127, 179, 106, 42), (29, 93, 179, 127), (93, 28, 128, 179), (128, 180, 105, 41), (28, 92, 180, 128), (92, 27, 129, 180), (129, 181, 103, 40), (27, 91, 181, 129), (91, 26, 117, 181), (130, 182, 115, 50), (24, 76, 182, 130), (76, 25, 131, 182), (132, 183, 93, 29), (3, 54, 183, 132), (54, 2, 133, 183), (134, 184, 104, 26), (0, 65, 184, 134), (65, 12, 135, 184), (136, 185, 113, 48), (22, 74, 185, 136), (74, 23, 137, 185), (138, 186, 91, 27), (1, 52, 186, 138), (52, 0, 134, 186), (135, 187, 102, 38), (12, 63, 187, 135), (63, 11, 139, 187), (140, 188, 111, 46), (20, 72, 188, 140), (72, 21, 141, 188), (142, 189, 100, 36), (10, 61, 189, 142), (61, 9, 143, 189), (144, 190, 109, 44), (18, 70, 190, 144), (70, 19, 145, 190), (146, 191, 98, 34), (8, 59, 191, 146), (59, 7, 147, 191), (148, 192, 107, 42), (16, 68, 192, 148), (68, 17, 149, 192), (150, 193, 96, 32), (6, 57, 193, 150), (57, 5, 151, 193), (131, 194, 116, 51), (25, 77, 194, 131), (77, 13, 152, 194), (153, 195, 94, 30), (4, 55, 195, 153), (55, 3, 132, 195), (154, 196, 105, 40), (14, 66, 196, 154), (66, 15, 155, 196), (137, 197, 114, 49), (23, 75, 197, 137), (75, 24, 130, 197), (133, 198, 92, 28), (2, 53, 198, 133), (53, 1, 138, 198), (152, 199, 103, 39), (13, 64, 199, 152), (64, 14, 154, 199), (141, 200, 112, 47), (21, 73, 200, 141), (73, 22, 136, 200), (139, 201, 101, 37), (11, 62, 201, 139), (62, 10, 142, 201), (145, 202, 110, 45), (19, 71, 202, 145), (71, 20, 140, 202), (143, 203, 99, 35), (9, 60, 203, 143), (60, 8, 146, 203), (149, 204, 108, 43), (17, 69, 204, 149), (69, 18, 144, 204), (147, 205, 97, 33), (7, 58, 205, 147), (58, 6, 150, 205), (151, 206, 95, 31), (5, 56, 206, 151), (56, 4, 153, 206), (155, 207, 106, 41), (15, 67, 207, 155), (67, 16, 148, 207)])
me_plane_001.polygons.foreach_set('use_smooth', [True] * 208)
me_plane_001.materials.append(mat_material)
me_plane_001.use_remesh_preserve_volume = False
me_plane_001.use_remesh_preserve_attributes = False
me_plane_001.use_mirror_vertex_groups = False
me_plane_001.update()
me_icosphere_001 = bpy.data.meshes.new('Icosphere.001')
me_icosphere_001.from_pydata([(2.235e-07, 0.0, -0.9627), (0.6966, -0.5061, -0.4305), (-0.2661, -0.8189, -0.4305), (-0.861, 0.0, -0.4305), (-0.2661, 0.8189, -0.4305), (0.6966, 0.5061, -0.4305), (0.2661, -0.8189, 0.4305), (-0.6966, -0.5061, 0.4305), (-0.6966, 0.5061, 0.4305), (0.2661, 0.8189, 0.4305), (0.861, 0.0, 0.4305), (-2.235e-07, -1.49e-09, 0.9627), (-0.1553, -0.4779, -0.813), (0.4065, -0.2953, -0.813), (0.2512, -0.7732, -0.5025), (0.813, 0.0, -0.5025), (0.4065, 0.2953, -0.813), (-0.5025, 0.0, -0.813), (-0.6577, -0.4779, -0.5025), (-0.1553, 0.4779, -0.813), (-0.6577, 0.4779, -0.5025), (0.2512, 0.7732, -0.5025), (0.9089, -0.2953, -1.515e-07), (0.9089, 0.2953, -1.49e-07), (2.484e-09, -0.9557, 0.0), (0.5618, -0.7732, -4.47e-08), (-0.9089, -0.2953, 1.49e-07), (-0.5618, -0.7732, 4.47e-08), (-0.5618, 0.7732, 4.47e-08), (-0.9089, 0.2953, 1.515e-07), (0.5618, 0.7732, -4.47e-08), (0.0, 0.9557, 0.0), (0.6577, -0.4779, 0.5025), (-0.2512, -0.7732, 0.5025), (-0.813, -1.242e-09, 0.5025), (-0.2512, 0.7732, 0.5025), (0.6577, 0.4779, 0.5025), (0.1553, -0.4779, 0.813), (0.5025, 0.0, 0.813), (-0.4065, -0.2953, 0.813), (-0.4065, 0.2953, 0.813), (0.1553, 0.4779, 0.813), (-0.07606, -0.2341, -0.9129), (0.5715, -0.4152, -0.6284), (-0.01917, -0.8165, -0.4763), (0.7706, -0.2706, -0.4763), (0.5715, 0.4152, -0.6284), (-0.2461, 0.0, -0.9129), (-0.7825, -0.2341, -0.4763), (-0.07606, 0.2341, -0.9129), (-0.4644, 0.6719, -0.4763), (0.4955, 0.6493, -0.4763), (0.8176, -0.4152, -0.2302), (0.9056, 0.1447, 0.2302), (-0.1422, -0.9059, -0.2302), (0.4174, -0.8165, 0.2302), (-0.9056, -0.1447, -0.2302), (-0.6476, -0.6493, 0.2302), (-0.4174, 0.8165, -0.2302), (-0.8176, 0.4152, 0.2302), (0.6476, 0.6493, -0.2302), (0.1422, 0.9059, 0.2302), (0.4644, -0.6719, 0.4763), (-0.4955, -0.6493, 0.4763), (-0.7706, 0.2706, 0.4763), (0.01917, 0.8165, 0.4763), (0.7825, 0.2341, 0.4763), (0.2183, -0.6719, 0.6284), (0.2461, 0.0, 0.9129), (-0.5715, -0.4152, 0.6284), (-0.5715, 0.4152, 0.6284), (0.2183, 0.6719, 0.6284), (-0.2183, -0.6719, -0.6284), (0.1991, -0.1447, -0.9129), (0.4955, -0.6493, -0.4763), (0.7706, 0.2706, -0.4763), (0.1991, 0.1447, -0.9129), (-0.7064, 0.0, -0.6284), (-0.4644, -0.6719, -0.4763), (-0.2183, 0.6719, -0.6284), (-0.7825, 0.2341, -0.4763), (-0.01917, 0.8165, -0.4763), (0.9056, -0.1447, 0.2302), (0.8176, 0.4152, -0.2302), (0.1422, -0.9059, 0.2302), (0.6476, -0.6493, -0.2302), (-0.8176, -0.4152, 0.2302), (-0.4174, -0.8165, -0.2302), (-0.6476, 0.6493, 0.2302), (-0.9056, 0.1447, -0.2302), (0.4174, 0.8165, 0.2302), (-0.1422, 0.9059, -0.2302), (0.7825, -0.2341, 0.4763), (0.01917, -0.8165, 0.4763), (-0.7706, -0.2706, 0.4763), (-0.4955, 0.6493, 0.4763), (0.4644, 0.6719, 0.4763), (0.07606, -0.2341, 0.9129), (0.7064, 0.0, 0.6284), (-0.1991, -0.1447, 0.9129), (-0.1991, 0.1447, 0.9129), (0.07606, 0.2341, 0.9129), (0.05425, -0.6421, -0.6817), (0.1314, -0.4045, -0.836), (0.3335, -0.5513, -0.6817), (0.6274, 0.1468, -0.6817), (0.6274, -0.1468, -0.6817), (0.4253, 0.0, -0.836), (-0.5939, -0.25, -0.6817), (-0.3441, -0.25, -0.836), (-0.4213, -0.4876, -0.6817), (-0.4213, 0.4876, -0.6817), (-0.3441, 0.25, -0.836), (-0.5939, 0.25, -0.6817), (0.3335, 0.5513, -0.6817), (0.1314, 0.4045, -0.836), (0.05425, 0.6421, -0.6817), (0.938, 0.0, -0.006543), (0.8903, -0.1468, -0.2563), (0.8903, 0.1468, -0.2563), (0.2898, -0.8921, -0.006543), (0.1355, -0.8921, -0.2563), (0.4147, -0.8013, -0.2563), (-0.7588, -0.5513, -0.006543), (-0.8065, -0.4045, -0.2563), (-0.6339, -0.6421, -0.2563), (-0.7588, 0.5513, -0.006543), (-0.6339, 0.6421, -0.2563), (-0.8065, 0.4045, -0.2563), (0.2898, 0.8921, -0.006543), (0.4147, 0.8013, -0.2563), (0.1355, 0.8921, -0.2563), (0.6339, -0.6421, 0.2563), (0.7588, -0.5513, 0.006543), (0.8065, -0.4045, 0.2563), (-0.4147, -0.8013, 0.2563), (-0.2898, -0.8921, 0.006543), (-0.1355, -0.8921, 0.2563), (-0.8903, 0.1468, 0.2563), (-0.938, 0.0, 0.006543), (-0.8903, -0.1468, 0.2563), (-0.1355, 0.8921, 0.2563), (-0.2898, 0.8921, 0.006543), (-0.4147, 0.8013, 0.2563), (0.8065, 0.4045, 0.2563), (0.7588, 0.5513, 0.006543), (0.6339, 0.6421, 0.2563), (0.3441, -0.25, 0.836), (0.4213, -0.4876, 0.6817), (0.5939, -0.25, 0.6817), (-0.1314, -0.4045, 0.836), (-0.3335, -0.5513, 0.6817), (-0.05425, -0.6421, 0.6817), (-0.4253, 0.0, 0.836), (-0.6274, 0.1468, 0.6817), (-0.6274, -0.1468, 0.6817), (-0.1314, 0.4045, 0.836), (-0.05425, 0.6421, 0.6817), (-0.3335, 0.5513, 0.6817), (0.3441, 0.25, 0.836), (0.5939, 0.25, 0.6817), (0.4213, 0.4876, 0.6817)], [], [(0, 73, 42), (1, 43, 45), (0, 42, 47), (0, 47, 49), (0, 49, 76), (1, 45, 52), (2, 44, 54), (3, 48, 56), (4, 50, 58), (5, 51, 60), (1, 52, 85), (2, 54, 87), (3, 56, 89), (4, 58, 91), (5, 60, 83), (6, 62, 67), (7, 63, 69), (8, 64, 70), (9, 65, 71), (10, 66, 98), (12, 102, 72), (12, 103, 102), (13, 43, 104), (15, 105, 75), (15, 106, 105), (13, 73, 107), (17, 108, 77), (17, 109, 108), (12, 72, 110), (19, 111, 79), (19, 112, 111), (17, 77, 113), (16, 114, 46), (16, 115, 114), (19, 79, 116), (22, 117, 82), (22, 118, 117), (15, 75, 119), (24, 120, 84), (24, 121, 120), (14, 74, 122), (26, 123, 86), (26, 124, 123), (18, 78, 125), (28, 126, 88), (28, 127, 126), (20, 80, 128), (30, 129, 90), (30, 130, 129), (21, 81, 131), (25, 132, 55), (25, 133, 132), (22, 82, 134), (27, 135, 57), (27, 136, 135), (24, 84, 137), (29, 138, 59), (29, 139, 138), (26, 86, 140), (31, 141, 61), (31, 142, 141), (28, 88, 143), (23, 144, 53), (23, 145, 144), (30, 90, 146), (37, 147, 97), (37, 148, 147), (32, 92, 149), (39, 150, 99), (39, 151, 150), (33, 93, 152), (40, 153, 100), (40, 154, 153), (34, 94, 155), (41, 156, 101), (41, 157, 156), (35, 95, 158), (38, 159, 68), (38, 160, 159), (36, 96, 161), (42, 103, 12), (42, 73, 103), (73, 13, 103), (45, 106, 15), (45, 43, 106), (43, 13, 106), (47, 109, 17), (47, 42, 109), (42, 12, 109), (49, 112, 19), (49, 47, 112), (47, 17, 112), (76, 115, 16), (76, 49, 115), (49, 19, 115), (52, 118, 22), (52, 45, 118), (45, 15, 118), (54, 121, 24), (54, 44, 121), (44, 14, 121), (56, 124, 26), (56, 48, 124), (48, 18, 124), (58, 127, 28), (58, 50, 127), (50, 20, 127), (60, 130, 30), (60, 51, 130), (51, 21, 130), (85, 133, 25), (85, 52, 133), (52, 22, 133), (87, 136, 27), (87, 54, 136), (54, 24, 136), (89, 139, 29), (89, 56, 139), (56, 26, 139), (91, 142, 31), (91, 58, 142), (58, 28, 142), (83, 145, 23), (83, 60, 145), (60, 30, 145), (67, 148, 37), (67, 62, 148), (62, 32, 148), (69, 151, 39), (69, 63, 151), (63, 33, 151), (70, 154, 40), (70, 64, 154), (64, 34, 154), (71, 157, 41), (71, 65, 157), (65, 35, 157), (98, 160, 38), (98, 66, 160), (66, 36, 160), (72, 44, 2), (72, 102, 44), (102, 14, 44), (102, 104, 14), (102, 103, 104), (103, 13, 104), (104, 74, 14), (104, 43, 74), (43, 1, 74), (75, 46, 5), (75, 105, 46), (105, 16, 46), (105, 107, 16), (105, 106, 107), (106, 13, 107), (107, 76, 16), (107, 73, 76), (73, 0, 76), (77, 48, 3), (77, 108, 48), (108, 18, 48), (108, 110, 18), (108, 109, 110), (109, 12, 110), (110, 78, 18), (110, 72, 78), (72, 2, 78), (79, 50, 4), (79, 111, 50), (111, 20, 50), (111, 113, 20), (111, 112, 113), (112, 17, 113), (113, 80, 20), (113, 77, 80), (77, 3, 80), (46, 51, 5), (46, 114, 51), (114, 21, 51), (114, 116, 21), (114, 115, 116), (115, 19, 116), (116, 81, 21), (116, 79, 81), (79, 4, 81), (82, 53, 10), (82, 117, 53), (117, 23, 53), (117, 119, 23), (117, 118, 119), (118, 15, 119), (119, 83, 23), (119, 75, 83), (75, 5, 83), (84, 55, 6), (84, 120, 55), (120, 25, 55), (120, 122, 25), (120, 121, 122), (121, 14, 122), (122, 85, 25), (122, 74, 85), (74, 1, 85), (86, 57, 7), (86, 123, 57), (123, 27, 57), (123, 125, 27), (123, 124, 125), (124, 18, 125), (125, 87, 27), (125, 78, 87), (78, 2, 87), (88, 59, 8), (88, 126, 59), (126, 29, 59), (126, 128, 29), (126, 127, 128), (127, 20, 128), (128, 89, 29), (128, 80, 89), (80, 3, 89), (90, 61, 9), (90, 129, 61), (129, 31, 61), (129, 131, 31), (129, 130, 131), (130, 21, 131), (131, 91, 31), (131, 81, 91), (81, 4, 91), (55, 62, 6), (55, 132, 62), (132, 32, 62), (132, 134, 32), (132, 133, 134), (133, 22, 134), (134, 92, 32), (134, 82, 92), (82, 10, 92), (57, 63, 7), (57, 135, 63), (135, 33, 63), (135, 137, 33), (135, 136, 137), (136, 24, 137), (137, 93, 33), (137, 84, 93), (84, 6, 93), (59, 64, 8), (59, 138, 64), (138, 34, 64), (138, 140, 34), (138, 139, 140), (139, 26, 140), (140, 94, 34), (140, 86, 94), (86, 7, 94), (61, 65, 9), (61, 141, 65), (141, 35, 65), (141, 143, 35), (141, 142, 143), (142, 28, 143), (143, 95, 35), (143, 88, 95), (88, 8, 95), (53, 66, 10), (53, 144, 66), (144, 36, 66), (144, 146, 36), (144, 145, 146), (145, 30, 146), (146, 96, 36), (146, 90, 96), (90, 9, 96), (97, 68, 11), (97, 147, 68), (147, 38, 68), (147, 149, 38), (147, 148, 149), (148, 32, 149), (149, 98, 38), (149, 92, 98), (92, 10, 98), (99, 97, 11), (99, 150, 97), (150, 37, 97), (150, 152, 37), (150, 151, 152), (151, 33, 152), (152, 67, 37), (152, 93, 67), (93, 6, 67), (100, 99, 11), (100, 153, 99), (153, 39, 99), (153, 155, 39), (153, 154, 155), (154, 34, 155), (155, 69, 39), (155, 94, 69), (94, 7, 69), (101, 100, 11), (101, 156, 100), (156, 40, 100), (156, 158, 40), (156, 157, 158), (157, 35, 158), (158, 70, 40), (158, 95, 70), (95, 8, 70), (68, 101, 11), (68, 159, 101), (159, 41, 101), (159, 161, 41), (159, 160, 161), (160, 36, 161), (161, 71, 41), (161, 96, 71), (96, 9, 71)])
me_icosphere_001.polygons.foreach_set('use_smooth', [True] * 320)
me_icosphere_001.materials.append(mat_material_001)
me_icosphere_001.use_remesh_preserve_volume = False
me_icosphere_001.use_remesh_preserve_attributes = False
me_icosphere_001.use_mirror_vertex_groups = False
me_icosphere_001.update()
me_icosphere_000 = bpy.data.meshes.new('Icosphere.000')
me_icosphere_000.from_pydata([(2.235e-07, 0.0, -0.9627), (0.6966, -0.5061, -0.4305), (-0.2661, -0.8189, -0.4305), (-0.861, 0.0, -0.4305), (-0.2661, 0.8189, -0.4305), (0.6966, 0.5061, -0.4305), (0.2661, -0.8189, 0.4305), (-0.6966, -0.5061, 0.4305), (-0.6966, 0.5061, 0.4305), (0.2661, 0.8189, 0.4305), (0.861, 0.0, 0.4305), (-2.235e-07, -1.49e-09, 0.9627), (-0.1553, -0.4779, -0.813), (0.4065, -0.2953, -0.813), (0.2512, -0.7732, -0.5025), (0.813, 0.0, -0.5025), (0.4065, 0.2953, -0.813), (-0.5025, 0.0, -0.813), (-0.6577, -0.4779, -0.5025), (-0.1553, 0.4779, -0.813), (-0.6577, 0.4779, -0.5025), (0.2512, 0.7732, -0.5025), (0.9089, -0.2953, -1.515e-07), (0.9089, 0.2953, -1.49e-07), (2.484e-09, -0.9557, 0.0), (0.5618, -0.7732, -4.47e-08), (-0.9089, -0.2953, 1.49e-07), (-0.5618, -0.7732, 4.47e-08), (-0.5618, 0.7732, 4.47e-08), (-0.9089, 0.2953, 1.515e-07), (0.5618, 0.7732, -4.47e-08), (0.0, 0.9557, 0.0), (0.6577, -0.4779, 0.5025), (-0.2512, -0.7732, 0.5025), (-0.813, -1.242e-09, 0.5025), (-0.2512, 0.7732, 0.5025), (0.6577, 0.4779, 0.5025), (0.1553, -0.4779, 0.813), (0.5025, 0.0, 0.813), (-0.4065, -0.2953, 0.813), (-0.4065, 0.2953, 0.813), (0.1553, 0.4779, 0.813), (-0.07606, -0.2341, -0.9129), (0.5715, -0.4152, -0.6284), (-0.01917, -0.8165, -0.4763), (0.7706, -0.2706, -0.4763), (0.5715, 0.4152, -0.6284), (-0.2461, 0.0, -0.9129), (-0.7825, -0.2341, -0.4763), (-0.07606, 0.2341, -0.9129), (-0.4644, 0.6719, -0.4763), (0.4955, 0.6493, -0.4763), (0.8176, -0.4152, -0.2302), (0.9056, 0.1447, 0.2302), (-0.1422, -0.9059, -0.2302), (0.4174, -0.8165, 0.2302), (-0.9056, -0.1447, -0.2302), (-0.6476, -0.6493, 0.2302), (-0.4174, 0.8165, -0.2302), (-0.8176, 0.4152, 0.2302), (0.6476, 0.6493, -0.2302), (0.1422, 0.9059, 0.2302), (0.4644, -0.6719, 0.4763), (-0.4955, -0.6493, 0.4763), (-0.7706, 0.2706, 0.4763), (0.01917, 0.8165, 0.4763), (0.7825, 0.2341, 0.4763), (0.2183, -0.6719, 0.6284), (0.2461, 0.0, 0.9129), (-0.5715, -0.4152, 0.6284), (-0.5715, 0.4152, 0.6284), (0.2183, 0.6719, 0.6284), (-0.2183, -0.6719, -0.6284), (0.1991, -0.1447, -0.9129), (0.4955, -0.6493, -0.4763), (0.7706, 0.2706, -0.4763), (0.1991, 0.1447, -0.9129), (-0.7064, 0.0, -0.6284), (-0.4644, -0.6719, -0.4763), (-0.2183, 0.6719, -0.6284), (-0.7825, 0.2341, -0.4763), (-0.01917, 0.8165, -0.4763), (0.9056, -0.1447, 0.2302), (0.8176, 0.4152, -0.2302), (0.1422, -0.9059, 0.2302), (0.6476, -0.6493, -0.2302), (-0.8176, -0.4152, 0.2302), (-0.4174, -0.8165, -0.2302), (-0.6476, 0.6493, 0.2302), (-0.9056, 0.1447, -0.2302), (0.4174, 0.8165, 0.2302), (-0.1422, 0.9059, -0.2302), (0.7825, -0.2341, 0.4763), (0.01917, -0.8165, 0.4763), (-0.7706, -0.2706, 0.4763), (-0.4955, 0.6493, 0.4763), (0.4644, 0.6719, 0.4763), (0.07606, -0.2341, 0.9129), (0.7064, 0.0, 0.6284), (-0.1991, -0.1447, 0.9129), (-0.1991, 0.1447, 0.9129), (0.07606, 0.2341, 0.9129), (0.05425, -0.6421, -0.6817), (0.1314, -0.4045, -0.836), (0.3335, -0.5513, -0.6817), (0.6274, 0.1468, -0.6817), (0.6274, -0.1468, -0.6817), (0.4253, 0.0, -0.836), (-0.5939, -0.25, -0.6817), (-0.3441, -0.25, -0.836), (-0.4213, -0.4876, -0.6817), (-0.4213, 0.4876, -0.6817), (-0.3441, 0.25, -0.836), (-0.5939, 0.25, -0.6817), (0.3335, 0.5513, -0.6817), (0.1314, 0.4045, -0.836), (0.05425, 0.6421, -0.6817), (0.938, 0.0, -0.006543), (0.8903, -0.1468, -0.2563), (0.8903, 0.1468, -0.2563), (0.2898, -0.8921, -0.006543), (0.1355, -0.8921, -0.2563), (0.4147, -0.8013, -0.2563), (-0.7588, -0.5513, -0.006543), (-0.8065, -0.4045, -0.2563), (-0.6339, -0.6421, -0.2563), (-0.7588, 0.5513, -0.006543), (-0.6339, 0.6421, -0.2563), (-0.8065, 0.4045, -0.2563), (0.2898, 0.8921, -0.006543), (0.4147, 0.8013, -0.2563), (0.1355, 0.8921, -0.2563), (0.6339, -0.6421, 0.2563), (0.7588, -0.5513, 0.006543), (0.8065, -0.4045, 0.2563), (-0.4147, -0.8013, 0.2563), (-0.2898, -0.8921, 0.006543), (-0.1355, -0.8921, 0.2563), (-0.8903, 0.1468, 0.2563), (-0.938, 0.0, 0.006543), (-0.8903, -0.1468, 0.2563), (-0.1355, 0.8921, 0.2563), (-0.2898, 0.8921, 0.006543), (-0.4147, 0.8013, 0.2563), (0.8065, 0.4045, 0.2563), (0.7588, 0.5513, 0.006543), (0.6339, 0.6421, 0.2563), (0.3441, -0.25, 0.836), (0.4213, -0.4876, 0.6817), (0.5939, -0.25, 0.6817), (-0.1314, -0.4045, 0.836), (-0.3335, -0.5513, 0.6817), (-0.05425, -0.6421, 0.6817), (-0.4253, 0.0, 0.836), (-0.6274, 0.1468, 0.6817), (-0.6274, -0.1468, 0.6817), (-0.1314, 0.4045, 0.836), (-0.05425, 0.6421, 0.6817), (-0.3335, 0.5513, 0.6817), (0.3441, 0.25, 0.836), (0.5939, 0.25, 0.6817), (0.4213, 0.4876, 0.6817)], [], [(0, 73, 42), (1, 43, 45), (0, 42, 47), (0, 47, 49), (0, 49, 76), (1, 45, 52), (2, 44, 54), (3, 48, 56), (4, 50, 58), (5, 51, 60), (1, 52, 85), (2, 54, 87), (3, 56, 89), (4, 58, 91), (5, 60, 83), (6, 62, 67), (7, 63, 69), (8, 64, 70), (9, 65, 71), (10, 66, 98), (12, 102, 72), (12, 103, 102), (13, 43, 104), (15, 105, 75), (15, 106, 105), (13, 73, 107), (17, 108, 77), (17, 109, 108), (12, 72, 110), (19, 111, 79), (19, 112, 111), (17, 77, 113), (16, 114, 46), (16, 115, 114), (19, 79, 116), (22, 117, 82), (22, 118, 117), (15, 75, 119), (24, 120, 84), (24, 121, 120), (14, 74, 122), (26, 123, 86), (26, 124, 123), (18, 78, 125), (28, 126, 88), (28, 127, 126), (20, 80, 128), (30, 129, 90), (30, 130, 129), (21, 81, 131), (25, 132, 55), (25, 133, 132), (22, 82, 134), (27, 135, 57), (27, 136, 135), (24, 84, 137), (29, 138, 59), (29, 139, 138), (26, 86, 140), (31, 141, 61), (31, 142, 141), (28, 88, 143), (23, 144, 53), (23, 145, 144), (30, 90, 146), (37, 147, 97), (37, 148, 147), (32, 92, 149), (39, 150, 99), (39, 151, 150), (33, 93, 152), (40, 153, 100), (40, 154, 153), (34, 94, 155), (41, 156, 101), (41, 157, 156), (35, 95, 158), (38, 159, 68), (38, 160, 159), (36, 96, 161), (42, 103, 12), (42, 73, 103), (73, 13, 103), (45, 106, 15), (45, 43, 106), (43, 13, 106), (47, 109, 17), (47, 42, 109), (42, 12, 109), (49, 112, 19), (49, 47, 112), (47, 17, 112), (76, 115, 16), (76, 49, 115), (49, 19, 115), (52, 118, 22), (52, 45, 118), (45, 15, 118), (54, 121, 24), (54, 44, 121), (44, 14, 121), (56, 124, 26), (56, 48, 124), (48, 18, 124), (58, 127, 28), (58, 50, 127), (50, 20, 127), (60, 130, 30), (60, 51, 130), (51, 21, 130), (85, 133, 25), (85, 52, 133), (52, 22, 133), (87, 136, 27), (87, 54, 136), (54, 24, 136), (89, 139, 29), (89, 56, 139), (56, 26, 139), (91, 142, 31), (91, 58, 142), (58, 28, 142), (83, 145, 23), (83, 60, 145), (60, 30, 145), (67, 148, 37), (67, 62, 148), (62, 32, 148), (69, 151, 39), (69, 63, 151), (63, 33, 151), (70, 154, 40), (70, 64, 154), (64, 34, 154), (71, 157, 41), (71, 65, 157), (65, 35, 157), (98, 160, 38), (98, 66, 160), (66, 36, 160), (72, 44, 2), (72, 102, 44), (102, 14, 44), (102, 104, 14), (102, 103, 104), (103, 13, 104), (104, 74, 14), (104, 43, 74), (43, 1, 74), (75, 46, 5), (75, 105, 46), (105, 16, 46), (105, 107, 16), (105, 106, 107), (106, 13, 107), (107, 76, 16), (107, 73, 76), (73, 0, 76), (77, 48, 3), (77, 108, 48), (108, 18, 48), (108, 110, 18), (108, 109, 110), (109, 12, 110), (110, 78, 18), (110, 72, 78), (72, 2, 78), (79, 50, 4), (79, 111, 50), (111, 20, 50), (111, 113, 20), (111, 112, 113), (112, 17, 113), (113, 80, 20), (113, 77, 80), (77, 3, 80), (46, 51, 5), (46, 114, 51), (114, 21, 51), (114, 116, 21), (114, 115, 116), (115, 19, 116), (116, 81, 21), (116, 79, 81), (79, 4, 81), (82, 53, 10), (82, 117, 53), (117, 23, 53), (117, 119, 23), (117, 118, 119), (118, 15, 119), (119, 83, 23), (119, 75, 83), (75, 5, 83), (84, 55, 6), (84, 120, 55), (120, 25, 55), (120, 122, 25), (120, 121, 122), (121, 14, 122), (122, 85, 25), (122, 74, 85), (74, 1, 85), (86, 57, 7), (86, 123, 57), (123, 27, 57), (123, 125, 27), (123, 124, 125), (124, 18, 125), (125, 87, 27), (125, 78, 87), (78, 2, 87), (88, 59, 8), (88, 126, 59), (126, 29, 59), (126, 128, 29), (126, 127, 128), (127, 20, 128), (128, 89, 29), (128, 80, 89), (80, 3, 89), (90, 61, 9), (90, 129, 61), (129, 31, 61), (129, 131, 31), (129, 130, 131), (130, 21, 131), (131, 91, 31), (131, 81, 91), (81, 4, 91), (55, 62, 6), (55, 132, 62), (132, 32, 62), (132, 134, 32), (132, 133, 134), (133, 22, 134), (134, 92, 32), (134, 82, 92), (82, 10, 92), (57, 63, 7), (57, 135, 63), (135, 33, 63), (135, 137, 33), (135, 136, 137), (136, 24, 137), (137, 93, 33), (137, 84, 93), (84, 6, 93), (59, 64, 8), (59, 138, 64), (138, 34, 64), (138, 140, 34), (138, 139, 140), (139, 26, 140), (140, 94, 34), (140, 86, 94), (86, 7, 94), (61, 65, 9), (61, 141, 65), (141, 35, 65), (141, 143, 35), (141, 142, 143), (142, 28, 143), (143, 95, 35), (143, 88, 95), (88, 8, 95), (53, 66, 10), (53, 144, 66), (144, 36, 66), (144, 146, 36), (144, 145, 146), (145, 30, 146), (146, 96, 36), (146, 90, 96), (90, 9, 96), (97, 68, 11), (97, 147, 68), (147, 38, 68), (147, 149, 38), (147, 148, 149), (148, 32, 149), (149, 98, 38), (149, 92, 98), (92, 10, 98), (99, 97, 11), (99, 150, 97), (150, 37, 97), (150, 152, 37), (150, 151, 152), (151, 33, 152), (152, 67, 37), (152, 93, 67), (93, 6, 67), (100, 99, 11), (100, 153, 99), (153, 39, 99), (153, 155, 39), (153, 154, 155), (154, 34, 155), (155, 69, 39), (155, 94, 69), (94, 7, 69), (101, 100, 11), (101, 156, 100), (156, 40, 100), (156, 158, 40), (156, 157, 158), (157, 35, 158), (158, 70, 40), (158, 95, 70), (95, 8, 70), (68, 101, 11), (68, 159, 101), (159, 41, 101), (159, 161, 41), (159, 160, 161), (160, 36, 161), (161, 71, 41), (161, 96, 71), (96, 9, 71)])
me_icosphere_000.polygons.foreach_set('use_smooth', [True] * 320)
me_icosphere_000.materials.append(mat_material_001)
me_icosphere_000.use_remesh_preserve_volume = False
me_icosphere_000.use_remesh_preserve_attributes = False
me_icosphere_000.use_mirror_vertex_groups = False
me_icosphere_000.update()
me_icosphere_011 = bpy.data.meshes.new('Icosphere.011')
me_icosphere_011.from_pydata([(2.235e-07, 0.0, -0.9627), (0.6966, -0.5061, -0.4305), (-0.2661, -0.8189, -0.4305), (-0.861, 0.0, -0.4305), (-0.2661, 0.8189, -0.4305), (0.6966, 0.5061, -0.4305), (0.2661, -0.8189, 0.4305), (-0.6966, -0.5061, 0.4305), (-0.6966, 0.5061, 0.4305), (0.2661, 0.8189, 0.4305), (0.861, 0.0, 0.4305), (-2.235e-07, -1.49e-09, 0.9627), (-0.1553, -0.4779, -0.813), (0.4065, -0.2953, -0.813), (0.2512, -0.7732, -0.5025), (0.813, 0.0, -0.5025), (0.4065, 0.2953, -0.813), (-0.5025, 0.0, -0.813), (-0.6577, -0.4779, -0.5025), (-0.1553, 0.4779, -0.813), (-0.6577, 0.4779, -0.5025), (0.2512, 0.7732, -0.5025), (0.9089, -0.2953, -1.515e-07), (0.9089, 0.2953, -1.49e-07), (2.484e-09, -0.9557, 0.0), (0.5618, -0.7732, -4.47e-08), (-0.9089, -0.2953, 1.49e-07), (-0.5618, -0.7732, 4.47e-08), (-0.5618, 0.7732, 4.47e-08), (-0.9089, 0.2953, 1.515e-07), (0.5618, 0.7732, -4.47e-08), (0.0, 0.9557, 0.0), (0.6577, -0.4779, 0.5025), (-0.2512, -0.7732, 0.5025), (-0.813, -1.242e-09, 0.5025), (-0.2512, 0.7732, 0.5025), (0.6577, 0.4779, 0.5025), (0.1553, -0.4779, 0.813), (0.5025, 0.0, 0.813), (-0.4065, -0.2953, 0.813), (-0.4065, 0.2953, 0.813), (0.1553, 0.4779, 0.813), (-0.07606, -0.2341, -0.9129), (0.5715, -0.4152, -0.6284), (-0.01917, -0.8165, -0.4763), (0.7706, -0.2706, -0.4763), (0.5715, 0.4152, -0.6284), (-0.2461, 0.0, -0.9129), (-0.7825, -0.2341, -0.4763), (-0.07606, 0.2341, -0.9129), (-0.4644, 0.6719, -0.4763), (0.4955, 0.6493, -0.4763), (0.8176, -0.4152, -0.2302), (0.9056, 0.1447, 0.2302), (-0.1422, -0.9059, -0.2302), (0.4174, -0.8165, 0.2302), (-0.9056, -0.1447, -0.2302), (-0.6476, -0.6493, 0.2302), (-0.4174, 0.8165, -0.2302), (-0.8176, 0.4152, 0.2302), (0.6476, 0.6493, -0.2302), (0.1422, 0.9059, 0.2302), (0.4644, -0.6719, 0.4763), (-0.4955, -0.6493, 0.4763), (-0.7706, 0.2706, 0.4763), (0.01917, 0.8165, 0.4763), (0.7825, 0.2341, 0.4763), (0.2183, -0.6719, 0.6284), (0.2461, 0.0, 0.9129), (-0.5715, -0.4152, 0.6284), (-0.5715, 0.4152, 0.6284), (0.2183, 0.6719, 0.6284), (-0.2183, -0.6719, -0.6284), (0.1991, -0.1447, -0.9129), (0.4955, -0.6493, -0.4763), (0.7706, 0.2706, -0.4763), (0.1991, 0.1447, -0.9129), (-0.7064, 0.0, -0.6284), (-0.4644, -0.6719, -0.4763), (-0.2183, 0.6719, -0.6284), (-0.7825, 0.2341, -0.4763), (-0.01917, 0.8165, -0.4763), (0.9056, -0.1447, 0.2302), (0.8176, 0.4152, -0.2302), (0.1422, -0.9059, 0.2302), (0.6476, -0.6493, -0.2302), (-0.8176, -0.4152, 0.2302), (-0.4174, -0.8165, -0.2302), (-0.6476, 0.6493, 0.2302), (-0.9056, 0.1447, -0.2302), (0.4174, 0.8165, 0.2302), (-0.1422, 0.9059, -0.2302), (0.7825, -0.2341, 0.4763), (0.01917, -0.8165, 0.4763), (-0.7706, -0.2706, 0.4763), (-0.4955, 0.6493, 0.4763), (0.4644, 0.6719, 0.4763), (0.07606, -0.2341, 0.9129), (0.7064, 0.0, 0.6284), (-0.1991, -0.1447, 0.9129), (-0.1991, 0.1447, 0.9129), (0.07606, 0.2341, 0.9129), (0.05425, -0.6421, -0.6817), (0.1314, -0.4045, -0.836), (0.3335, -0.5513, -0.6817), (0.6274, 0.1468, -0.6817), (0.6274, -0.1468, -0.6817), (0.4253, 0.0, -0.836), (-0.5939, -0.25, -0.6817), (-0.3441, -0.25, -0.836), (-0.4213, -0.4876, -0.6817), (-0.4213, 0.4876, -0.6817), (-0.3441, 0.25, -0.836), (-0.5939, 0.25, -0.6817), (0.3335, 0.5513, -0.6817), (0.1314, 0.4045, -0.836), (0.05425, 0.6421, -0.6817), (0.938, 0.0, -0.006543), (0.8903, -0.1468, -0.2563), (0.8903, 0.1468, -0.2563), (0.2898, -0.8921, -0.006543), (0.1355, -0.8921, -0.2563), (0.4147, -0.8013, -0.2563), (-0.7588, -0.5513, -0.006543), (-0.8065, -0.4045, -0.2563), (-0.6339, -0.6421, -0.2563), (-0.7588, 0.5513, -0.006543), (-0.6339, 0.6421, -0.2563), (-0.8065, 0.4045, -0.2563), (0.2898, 0.8921, -0.006543), (0.4147, 0.8013, -0.2563), (0.1355, 0.8921, -0.2563), (0.6339, -0.6421, 0.2563), (0.7588, -0.5513, 0.006543), (0.8065, -0.4045, 0.2563), (-0.4147, -0.8013, 0.2563), (-0.2898, -0.8921, 0.006543), (-0.1355, -0.8921, 0.2563), (-0.8903, 0.1468, 0.2563), (-0.938, 0.0, 0.006543), (-0.8903, -0.1468, 0.2563), (-0.1355, 0.8921, 0.2563), (-0.2898, 0.8921, 0.006543), (-0.4147, 0.8013, 0.2563), (0.8065, 0.4045, 0.2563), (0.7588, 0.5513, 0.006543), (0.6339, 0.6421, 0.2563), (0.3441, -0.25, 0.836), (0.4213, -0.4876, 0.6817), (0.5939, -0.25, 0.6817), (-0.1314, -0.4045, 0.836), (-0.3335, -0.5513, 0.6817), (-0.05425, -0.6421, 0.6817), (-0.4253, 0.0, 0.836), (-0.6274, 0.1468, 0.6817), (-0.6274, -0.1468, 0.6817), (-0.1314, 0.4045, 0.836), (-0.05425, 0.6421, 0.6817), (-0.3335, 0.5513, 0.6817), (0.3441, 0.25, 0.836), (0.5939, 0.25, 0.6817), (0.4213, 0.4876, 0.6817)], [], [(0, 73, 42), (1, 43, 45), (0, 42, 47), (0, 47, 49), (0, 49, 76), (1, 45, 52), (2, 44, 54), (3, 48, 56), (4, 50, 58), (5, 51, 60), (1, 52, 85), (2, 54, 87), (3, 56, 89), (4, 58, 91), (5, 60, 83), (6, 62, 67), (7, 63, 69), (8, 64, 70), (9, 65, 71), (10, 66, 98), (12, 102, 72), (12, 103, 102), (13, 43, 104), (15, 105, 75), (15, 106, 105), (13, 73, 107), (17, 108, 77), (17, 109, 108), (12, 72, 110), (19, 111, 79), (19, 112, 111), (17, 77, 113), (16, 114, 46), (16, 115, 114), (19, 79, 116), (22, 117, 82), (22, 118, 117), (15, 75, 119), (24, 120, 84), (24, 121, 120), (14, 74, 122), (26, 123, 86), (26, 124, 123), (18, 78, 125), (28, 126, 88), (28, 127, 126), (20, 80, 128), (30, 129, 90), (30, 130, 129), (21, 81, 131), (25, 132, 55), (25, 133, 132), (22, 82, 134), (27, 135, 57), (27, 136, 135), (24, 84, 137), (29, 138, 59), (29, 139, 138), (26, 86, 140), (31, 141, 61), (31, 142, 141), (28, 88, 143), (23, 144, 53), (23, 145, 144), (30, 90, 146), (37, 147, 97), (37, 148, 147), (32, 92, 149), (39, 150, 99), (39, 151, 150), (33, 93, 152), (40, 153, 100), (40, 154, 153), (34, 94, 155), (41, 156, 101), (41, 157, 156), (35, 95, 158), (38, 159, 68), (38, 160, 159), (36, 96, 161), (42, 103, 12), (42, 73, 103), (73, 13, 103), (45, 106, 15), (45, 43, 106), (43, 13, 106), (47, 109, 17), (47, 42, 109), (42, 12, 109), (49, 112, 19), (49, 47, 112), (47, 17, 112), (76, 115, 16), (76, 49, 115), (49, 19, 115), (52, 118, 22), (52, 45, 118), (45, 15, 118), (54, 121, 24), (54, 44, 121), (44, 14, 121), (56, 124, 26), (56, 48, 124), (48, 18, 124), (58, 127, 28), (58, 50, 127), (50, 20, 127), (60, 130, 30), (60, 51, 130), (51, 21, 130), (85, 133, 25), (85, 52, 133), (52, 22, 133), (87, 136, 27), (87, 54, 136), (54, 24, 136), (89, 139, 29), (89, 56, 139), (56, 26, 139), (91, 142, 31), (91, 58, 142), (58, 28, 142), (83, 145, 23), (83, 60, 145), (60, 30, 145), (67, 148, 37), (67, 62, 148), (62, 32, 148), (69, 151, 39), (69, 63, 151), (63, 33, 151), (70, 154, 40), (70, 64, 154), (64, 34, 154), (71, 157, 41), (71, 65, 157), (65, 35, 157), (98, 160, 38), (98, 66, 160), (66, 36, 160), (72, 44, 2), (72, 102, 44), (102, 14, 44), (102, 104, 14), (102, 103, 104), (103, 13, 104), (104, 74, 14), (104, 43, 74), (43, 1, 74), (75, 46, 5), (75, 105, 46), (105, 16, 46), (105, 107, 16), (105, 106, 107), (106, 13, 107), (107, 76, 16), (107, 73, 76), (73, 0, 76), (77, 48, 3), (77, 108, 48), (108, 18, 48), (108, 110, 18), (108, 109, 110), (109, 12, 110), (110, 78, 18), (110, 72, 78), (72, 2, 78), (79, 50, 4), (79, 111, 50), (111, 20, 50), (111, 113, 20), (111, 112, 113), (112, 17, 113), (113, 80, 20), (113, 77, 80), (77, 3, 80), (46, 51, 5), (46, 114, 51), (114, 21, 51), (114, 116, 21), (114, 115, 116), (115, 19, 116), (116, 81, 21), (116, 79, 81), (79, 4, 81), (82, 53, 10), (82, 117, 53), (117, 23, 53), (117, 119, 23), (117, 118, 119), (118, 15, 119), (119, 83, 23), (119, 75, 83), (75, 5, 83), (84, 55, 6), (84, 120, 55), (120, 25, 55), (120, 122, 25), (120, 121, 122), (121, 14, 122), (122, 85, 25), (122, 74, 85), (74, 1, 85), (86, 57, 7), (86, 123, 57), (123, 27, 57), (123, 125, 27), (123, 124, 125), (124, 18, 125), (125, 87, 27), (125, 78, 87), (78, 2, 87), (88, 59, 8), (88, 126, 59), (126, 29, 59), (126, 128, 29), (126, 127, 128), (127, 20, 128), (128, 89, 29), (128, 80, 89), (80, 3, 89), (90, 61, 9), (90, 129, 61), (129, 31, 61), (129, 131, 31), (129, 130, 131), (130, 21, 131), (131, 91, 31), (131, 81, 91), (81, 4, 91), (55, 62, 6), (55, 132, 62), (132, 32, 62), (132, 134, 32), (132, 133, 134), (133, 22, 134), (134, 92, 32), (134, 82, 92), (82, 10, 92), (57, 63, 7), (57, 135, 63), (135, 33, 63), (135, 137, 33), (135, 136, 137), (136, 24, 137), (137, 93, 33), (137, 84, 93), (84, 6, 93), (59, 64, 8), (59, 138, 64), (138, 34, 64), (138, 140, 34), (138, 139, 140), (139, 26, 140), (140, 94, 34), (140, 86, 94), (86, 7, 94), (61, 65, 9), (61, 141, 65), (141, 35, 65), (141, 143, 35), (141, 142, 143), (142, 28, 143), (143, 95, 35), (143, 88, 95), (88, 8, 95), (53, 66, 10), (53, 144, 66), (144, 36, 66), (144, 146, 36), (144, 145, 146), (145, 30, 146), (146, 96, 36), (146, 90, 96), (90, 9, 96), (97, 68, 11), (97, 147, 68), (147, 38, 68), (147, 149, 38), (147, 148, 149), (148, 32, 149), (149, 98, 38), (149, 92, 98), (92, 10, 98), (99, 97, 11), (99, 150, 97), (150, 37, 97), (150, 152, 37), (150, 151, 152), (151, 33, 152), (152, 67, 37), (152, 93, 67), (93, 6, 67), (100, 99, 11), (100, 153, 99), (153, 39, 99), (153, 155, 39), (153, 154, 155), (154, 34, 155), (155, 69, 39), (155, 94, 69), (94, 7, 69), (101, 100, 11), (101, 156, 100), (156, 40, 100), (156, 158, 40), (156, 157, 158), (157, 35, 158), (158, 70, 40), (158, 95, 70), (95, 8, 70), (68, 101, 11), (68, 159, 101), (159, 41, 101), (159, 161, 41), (159, 160, 161), (160, 36, 161), (161, 71, 41), (161, 96, 71), (96, 9, 71)])
me_icosphere_011.polygons.foreach_set('use_smooth', [True] * 320)
me_icosphere_011.materials.append(mat_material_001)
me_icosphere_011.use_remesh_preserve_volume = False
me_icosphere_011.use_remesh_preserve_attributes = False
me_icosphere_011.use_mirror_vertex_groups = False
me_icosphere_011.update()
me_icosphere_010 = bpy.data.meshes.new('Icosphere.010')
me_icosphere_010.from_pydata([(2.235e-07, 0.0, -0.9627), (0.6966, -0.5061, -0.4305), (-0.2661, -0.8189, -0.4305), (-0.861, 0.0, -0.4305), (-0.2661, 0.8189, -0.4305), (0.6966, 0.5061, -0.4305), (0.2661, -0.8189, 0.4305), (-0.6966, -0.5061, 0.4305), (-0.6966, 0.5061, 0.4305), (0.2661, 0.8189, 0.4305), (0.861, 0.0, 0.4305), (-2.235e-07, -1.49e-09, 0.9627), (-0.1553, -0.4779, -0.813), (0.4065, -0.2953, -0.813), (0.2512, -0.7732, -0.5025), (0.813, 0.0, -0.5025), (0.4065, 0.2953, -0.813), (-0.5025, 0.0, -0.813), (-0.6577, -0.4779, -0.5025), (-0.1553, 0.4779, -0.813), (-0.6577, 0.4779, -0.5025), (0.2512, 0.7732, -0.5025), (0.9089, -0.2953, -1.515e-07), (0.9089, 0.2953, -1.49e-07), (2.484e-09, -0.9557, 0.0), (0.5618, -0.7732, -4.47e-08), (-0.9089, -0.2953, 1.49e-07), (-0.5618, -0.7732, 4.47e-08), (-0.5618, 0.7732, 4.47e-08), (-0.9089, 0.2953, 1.515e-07), (0.5618, 0.7732, -4.47e-08), (0.0, 0.9557, 0.0), (0.6577, -0.4779, 0.5025), (-0.2512, -0.7732, 0.5025), (-0.813, -1.242e-09, 0.5025), (-0.2512, 0.7732, 0.5025), (0.6577, 0.4779, 0.5025), (0.1553, -0.4779, 0.813), (0.5025, 0.0, 0.813), (-0.4065, -0.2953, 0.813), (-0.4065, 0.2953, 0.813), (0.1553, 0.4779, 0.813), (-0.07606, -0.2341, -0.9129), (0.5715, -0.4152, -0.6284), (-0.01917, -0.8165, -0.4763), (0.7706, -0.2706, -0.4763), (0.5715, 0.4152, -0.6284), (-0.2461, 0.0, -0.9129), (-0.7825, -0.2341, -0.4763), (-0.07606, 0.2341, -0.9129), (-0.4644, 0.6719, -0.4763), (0.4955, 0.6493, -0.4763), (0.8176, -0.4152, -0.2302), (0.9056, 0.1447, 0.2302), (-0.1422, -0.9059, -0.2302), (0.4174, -0.8165, 0.2302), (-0.9056, -0.1447, -0.2302), (-0.6476, -0.6493, 0.2302), (-0.4174, 0.8165, -0.2302), (-0.8176, 0.4152, 0.2302), (0.6476, 0.6493, -0.2302), (0.1422, 0.9059, 0.2302), (0.4644, -0.6719, 0.4763), (-0.4955, -0.6493, 0.4763), (-0.7706, 0.2706, 0.4763), (0.01917, 0.8165, 0.4763), (0.7825, 0.2341, 0.4763), (0.2183, -0.6719, 0.6284), (0.2461, 0.0, 0.9129), (-0.5715, -0.4152, 0.6284), (-0.5715, 0.4152, 0.6284), (0.2183, 0.6719, 0.6284), (-0.2183, -0.6719, -0.6284), (0.1991, -0.1447, -0.9129), (0.4955, -0.6493, -0.4763), (0.7706, 0.2706, -0.4763), (0.1991, 0.1447, -0.9129), (-0.7064, 0.0, -0.6284), (-0.4644, -0.6719, -0.4763), (-0.2183, 0.6719, -0.6284), (-0.7825, 0.2341, -0.4763), (-0.01917, 0.8165, -0.4763), (0.9056, -0.1447, 0.2302), (0.8176, 0.4152, -0.2302), (0.1422, -0.9059, 0.2302), (0.6476, -0.6493, -0.2302), (-0.8176, -0.4152, 0.2302), (-0.4174, -0.8165, -0.2302), (-0.6476, 0.6493, 0.2302), (-0.9056, 0.1447, -0.2302), (0.4174, 0.8165, 0.2302), (-0.1422, 0.9059, -0.2302), (0.7825, -0.2341, 0.4763), (0.01917, -0.8165, 0.4763), (-0.7706, -0.2706, 0.4763), (-0.4955, 0.6493, 0.4763), (0.4644, 0.6719, 0.4763), (0.07606, -0.2341, 0.9129), (0.7064, 0.0, 0.6284), (-0.1991, -0.1447, 0.9129), (-0.1991, 0.1447, 0.9129), (0.07606, 0.2341, 0.9129), (0.05425, -0.6421, -0.6817), (0.1314, -0.4045, -0.836), (0.3335, -0.5513, -0.6817), (0.6274, 0.1468, -0.6817), (0.6274, -0.1468, -0.6817), (0.4253, 0.0, -0.836), (-0.5939, -0.25, -0.6817), (-0.3441, -0.25, -0.836), (-0.4213, -0.4876, -0.6817), (-0.4213, 0.4876, -0.6817), (-0.3441, 0.25, -0.836), (-0.5939, 0.25, -0.6817), (0.3335, 0.5513, -0.6817), (0.1314, 0.4045, -0.836), (0.05425, 0.6421, -0.6817), (0.938, 0.0, -0.006543), (0.8903, -0.1468, -0.2563), (0.8903, 0.1468, -0.2563), (0.2898, -0.8921, -0.006543), (0.1355, -0.8921, -0.2563), (0.4147, -0.8013, -0.2563), (-0.7588, -0.5513, -0.006543), (-0.8065, -0.4045, -0.2563), (-0.6339, -0.6421, -0.2563), (-0.7588, 0.5513, -0.006543), (-0.6339, 0.6421, -0.2563), (-0.8065, 0.4045, -0.2563), (0.2898, 0.8921, -0.006543), (0.4147, 0.8013, -0.2563), (0.1355, 0.8921, -0.2563), (0.6339, -0.6421, 0.2563), (0.7588, -0.5513, 0.006543), (0.8065, -0.4045, 0.2563), (-0.4147, -0.8013, 0.2563), (-0.2898, -0.8921, 0.006543), (-0.1355, -0.8921, 0.2563), (-0.8903, 0.1468, 0.2563), (-0.938, 0.0, 0.006543), (-0.8903, -0.1468, 0.2563), (-0.1355, 0.8921, 0.2563), (-0.2898, 0.8921, 0.006543), (-0.4147, 0.8013, 0.2563), (0.8065, 0.4045, 0.2563), (0.7588, 0.5513, 0.006543), (0.6339, 0.6421, 0.2563), (0.3441, -0.25, 0.836), (0.4213, -0.4876, 0.6817), (0.5939, -0.25, 0.6817), (-0.1314, -0.4045, 0.836), (-0.3335, -0.5513, 0.6817), (-0.05425, -0.6421, 0.6817), (-0.4253, 0.0, 0.836), (-0.6274, 0.1468, 0.6817), (-0.6274, -0.1468, 0.6817), (-0.1314, 0.4045, 0.836), (-0.05425, 0.6421, 0.6817), (-0.3335, 0.5513, 0.6817), (0.3441, 0.25, 0.836), (0.5939, 0.25, 0.6817), (0.4213, 0.4876, 0.6817)], [], [(0, 73, 42), (1, 43, 45), (0, 42, 47), (0, 47, 49), (0, 49, 76), (1, 45, 52), (2, 44, 54), (3, 48, 56), (4, 50, 58), (5, 51, 60), (1, 52, 85), (2, 54, 87), (3, 56, 89), (4, 58, 91), (5, 60, 83), (6, 62, 67), (7, 63, 69), (8, 64, 70), (9, 65, 71), (10, 66, 98), (12, 102, 72), (12, 103, 102), (13, 43, 104), (15, 105, 75), (15, 106, 105), (13, 73, 107), (17, 108, 77), (17, 109, 108), (12, 72, 110), (19, 111, 79), (19, 112, 111), (17, 77, 113), (16, 114, 46), (16, 115, 114), (19, 79, 116), (22, 117, 82), (22, 118, 117), (15, 75, 119), (24, 120, 84), (24, 121, 120), (14, 74, 122), (26, 123, 86), (26, 124, 123), (18, 78, 125), (28, 126, 88), (28, 127, 126), (20, 80, 128), (30, 129, 90), (30, 130, 129), (21, 81, 131), (25, 132, 55), (25, 133, 132), (22, 82, 134), (27, 135, 57), (27, 136, 135), (24, 84, 137), (29, 138, 59), (29, 139, 138), (26, 86, 140), (31, 141, 61), (31, 142, 141), (28, 88, 143), (23, 144, 53), (23, 145, 144), (30, 90, 146), (37, 147, 97), (37, 148, 147), (32, 92, 149), (39, 150, 99), (39, 151, 150), (33, 93, 152), (40, 153, 100), (40, 154, 153), (34, 94, 155), (41, 156, 101), (41, 157, 156), (35, 95, 158), (38, 159, 68), (38, 160, 159), (36, 96, 161), (42, 103, 12), (42, 73, 103), (73, 13, 103), (45, 106, 15), (45, 43, 106), (43, 13, 106), (47, 109, 17), (47, 42, 109), (42, 12, 109), (49, 112, 19), (49, 47, 112), (47, 17, 112), (76, 115, 16), (76, 49, 115), (49, 19, 115), (52, 118, 22), (52, 45, 118), (45, 15, 118), (54, 121, 24), (54, 44, 121), (44, 14, 121), (56, 124, 26), (56, 48, 124), (48, 18, 124), (58, 127, 28), (58, 50, 127), (50, 20, 127), (60, 130, 30), (60, 51, 130), (51, 21, 130), (85, 133, 25), (85, 52, 133), (52, 22, 133), (87, 136, 27), (87, 54, 136), (54, 24, 136), (89, 139, 29), (89, 56, 139), (56, 26, 139), (91, 142, 31), (91, 58, 142), (58, 28, 142), (83, 145, 23), (83, 60, 145), (60, 30, 145), (67, 148, 37), (67, 62, 148), (62, 32, 148), (69, 151, 39), (69, 63, 151), (63, 33, 151), (70, 154, 40), (70, 64, 154), (64, 34, 154), (71, 157, 41), (71, 65, 157), (65, 35, 157), (98, 160, 38), (98, 66, 160), (66, 36, 160), (72, 44, 2), (72, 102, 44), (102, 14, 44), (102, 104, 14), (102, 103, 104), (103, 13, 104), (104, 74, 14), (104, 43, 74), (43, 1, 74), (75, 46, 5), (75, 105, 46), (105, 16, 46), (105, 107, 16), (105, 106, 107), (106, 13, 107), (107, 76, 16), (107, 73, 76), (73, 0, 76), (77, 48, 3), (77, 108, 48), (108, 18, 48), (108, 110, 18), (108, 109, 110), (109, 12, 110), (110, 78, 18), (110, 72, 78), (72, 2, 78), (79, 50, 4), (79, 111, 50), (111, 20, 50), (111, 113, 20), (111, 112, 113), (112, 17, 113), (113, 80, 20), (113, 77, 80), (77, 3, 80), (46, 51, 5), (46, 114, 51), (114, 21, 51), (114, 116, 21), (114, 115, 116), (115, 19, 116), (116, 81, 21), (116, 79, 81), (79, 4, 81), (82, 53, 10), (82, 117, 53), (117, 23, 53), (117, 119, 23), (117, 118, 119), (118, 15, 119), (119, 83, 23), (119, 75, 83), (75, 5, 83), (84, 55, 6), (84, 120, 55), (120, 25, 55), (120, 122, 25), (120, 121, 122), (121, 14, 122), (122, 85, 25), (122, 74, 85), (74, 1, 85), (86, 57, 7), (86, 123, 57), (123, 27, 57), (123, 125, 27), (123, 124, 125), (124, 18, 125), (125, 87, 27), (125, 78, 87), (78, 2, 87), (88, 59, 8), (88, 126, 59), (126, 29, 59), (126, 128, 29), (126, 127, 128), (127, 20, 128), (128, 89, 29), (128, 80, 89), (80, 3, 89), (90, 61, 9), (90, 129, 61), (129, 31, 61), (129, 131, 31), (129, 130, 131), (130, 21, 131), (131, 91, 31), (131, 81, 91), (81, 4, 91), (55, 62, 6), (55, 132, 62), (132, 32, 62), (132, 134, 32), (132, 133, 134), (133, 22, 134), (134, 92, 32), (134, 82, 92), (82, 10, 92), (57, 63, 7), (57, 135, 63), (135, 33, 63), (135, 137, 33), (135, 136, 137), (136, 24, 137), (137, 93, 33), (137, 84, 93), (84, 6, 93), (59, 64, 8), (59, 138, 64), (138, 34, 64), (138, 140, 34), (138, 139, 140), (139, 26, 140), (140, 94, 34), (140, 86, 94), (86, 7, 94), (61, 65, 9), (61, 141, 65), (141, 35, 65), (141, 143, 35), (141, 142, 143), (142, 28, 143), (143, 95, 35), (143, 88, 95), (88, 8, 95), (53, 66, 10), (53, 144, 66), (144, 36, 66), (144, 146, 36), (144, 145, 146), (145, 30, 146), (146, 96, 36), (146, 90, 96), (90, 9, 96), (97, 68, 11), (97, 147, 68), (147, 38, 68), (147, 149, 38), (147, 148, 149), (148, 32, 149), (149, 98, 38), (149, 92, 98), (92, 10, 98), (99, 97, 11), (99, 150, 97), (150, 37, 97), (150, 152, 37), (150, 151, 152), (151, 33, 152), (152, 67, 37), (152, 93, 67), (93, 6, 67), (100, 99, 11), (100, 153, 99), (153, 39, 99), (153, 155, 39), (153, 154, 155), (154, 34, 155), (155, 69, 39), (155, 94, 69), (94, 7, 69), (101, 100, 11), (101, 156, 100), (156, 40, 100), (156, 158, 40), (156, 157, 158), (157, 35, 158), (158, 70, 40), (158, 95, 70), (95, 8, 70), (68, 101, 11), (68, 159, 101), (159, 41, 101), (159, 161, 41), (159, 160, 161), (160, 36, 161), (161, 71, 41), (161, 96, 71), (96, 9, 71)])
me_icosphere_010.polygons.foreach_set('use_smooth', [True] * 320)
me_icosphere_010.materials.append(mat_material_001)
me_icosphere_010.use_remesh_preserve_volume = False
me_icosphere_010.use_remesh_preserve_attributes = False
me_icosphere_010.use_mirror_vertex_groups = False
me_icosphere_010.update()
me_icosphere_004 = bpy.data.meshes.new('Icosphere.004')
me_icosphere_004.from_pydata([(2.235e-07, 0.0, -0.9627), (0.6966, -0.5061, -0.4305), (-0.2661, -0.8189, -0.4305), (-0.861, 0.0, -0.4305), (-0.2661, 0.8189, -0.4305), (0.6966, 0.5061, -0.4305), (0.2661, -0.8189, 0.4305), (-0.6966, -0.5061, 0.4305), (-0.6966, 0.5061, 0.4305), (0.2661, 0.8189, 0.4305), (0.861, 0.0, 0.4305), (-2.235e-07, -1.49e-09, 0.9627), (-0.1553, -0.4779, -0.813), (0.4065, -0.2953, -0.813), (0.2512, -0.7732, -0.5025), (0.813, 0.0, -0.5025), (0.4065, 0.2953, -0.813), (-0.5025, 0.0, -0.813), (-0.6577, -0.4779, -0.5025), (-0.1553, 0.4779, -0.813), (-0.6577, 0.4779, -0.5025), (0.2512, 0.7732, -0.5025), (0.9089, -0.2953, -1.515e-07), (0.9089, 0.2953, -1.49e-07), (2.484e-09, -0.9557, 0.0), (0.5618, -0.7732, -4.47e-08), (-0.9089, -0.2953, 1.49e-07), (-0.5618, -0.7732, 4.47e-08), (-0.5618, 0.7732, 4.47e-08), (-0.9089, 0.2953, 1.515e-07), (0.5618, 0.7732, -4.47e-08), (0.0, 0.9557, 0.0), (0.6577, -0.4779, 0.5025), (-0.2512, -0.7732, 0.5025), (-0.813, -1.242e-09, 0.5025), (-0.2512, 0.7732, 0.5025), (0.6577, 0.4779, 0.5025), (0.1553, -0.4779, 0.813), (0.5025, 0.0, 0.813), (-0.4065, -0.2953, 0.813), (-0.4065, 0.2953, 0.813), (0.1553, 0.4779, 0.813), (-0.07606, -0.2341, -0.9129), (0.5715, -0.4152, -0.6284), (-0.01917, -0.8165, -0.4763), (0.7706, -0.2706, -0.4763), (0.5715, 0.4152, -0.6284), (-0.2461, 0.0, -0.9129), (-0.7825, -0.2341, -0.4763), (-0.07606, 0.2341, -0.9129), (-0.4644, 0.6719, -0.4763), (0.4955, 0.6493, -0.4763), (0.8176, -0.4152, -0.2302), (0.9056, 0.1447, 0.2302), (-0.1422, -0.9059, -0.2302), (0.4174, -0.8165, 0.2302), (-0.9056, -0.1447, -0.2302), (-0.6476, -0.6493, 0.2302), (-0.4174, 0.8165, -0.2302), (-0.8176, 0.4152, 0.2302), (0.6476, 0.6493, -0.2302), (0.1422, 0.9059, 0.2302), (0.4644, -0.6719, 0.4763), (-0.4955, -0.6493, 0.4763), (-0.7706, 0.2706, 0.4763), (0.01917, 0.8165, 0.4763), (0.7825, 0.2341, 0.4763), (0.2183, -0.6719, 0.6284), (0.2461, 0.0, 0.9129), (-0.5715, -0.4152, 0.6284), (-0.5715, 0.4152, 0.6284), (0.2183, 0.6719, 0.6284), (-0.2183, -0.6719, -0.6284), (0.1991, -0.1447, -0.9129), (0.4955, -0.6493, -0.4763), (0.7706, 0.2706, -0.4763), (0.1991, 0.1447, -0.9129), (-0.7064, 0.0, -0.6284), (-0.4644, -0.6719, -0.4763), (-0.2183, 0.6719, -0.6284), (-0.7825, 0.2341, -0.4763), (-0.01917, 0.8165, -0.4763), (0.9056, -0.1447, 0.2302), (0.8176, 0.4152, -0.2302), (0.1422, -0.9059, 0.2302), (0.6476, -0.6493, -0.2302), (-0.8176, -0.4152, 0.2302), (-0.4174, -0.8165, -0.2302), (-0.6476, 0.6493, 0.2302), (-0.9056, 0.1447, -0.2302), (0.4174, 0.8165, 0.2302), (-0.1422, 0.9059, -0.2302), (0.7825, -0.2341, 0.4763), (0.01917, -0.8165, 0.4763), (-0.7706, -0.2706, 0.4763), (-0.4955, 0.6493, 0.4763), (0.4644, 0.6719, 0.4763), (0.07606, -0.2341, 0.9129), (0.7064, 0.0, 0.6284), (-0.1991, -0.1447, 0.9129), (-0.1991, 0.1447, 0.9129), (0.07606, 0.2341, 0.9129), (0.05425, -0.6421, -0.6817), (0.1314, -0.4045, -0.836), (0.3335, -0.5513, -0.6817), (0.6274, 0.1468, -0.6817), (0.6274, -0.1468, -0.6817), (0.4253, 0.0, -0.836), (-0.5939, -0.25, -0.6817), (-0.3441, -0.25, -0.836), (-0.4213, -0.4876, -0.6817), (-0.4213, 0.4876, -0.6817), (-0.3441, 0.25, -0.836), (-0.5939, 0.25, -0.6817), (0.3335, 0.5513, -0.6817), (0.1314, 0.4045, -0.836), (0.05425, 0.6421, -0.6817), (0.938, 0.0, -0.006543), (0.8903, -0.1468, -0.2563), (0.8903, 0.1468, -0.2563), (0.2898, -0.8921, -0.006543), (0.1355, -0.8921, -0.2563), (0.4147, -0.8013, -0.2563), (-0.7588, -0.5513, -0.006543), (-0.8065, -0.4045, -0.2563), (-0.6339, -0.6421, -0.2563), (-0.7588, 0.5513, -0.006543), (-0.6339, 0.6421, -0.2563), (-0.8065, 0.4045, -0.2563), (0.2898, 0.8921, -0.006543), (0.4147, 0.8013, -0.2563), (0.1355, 0.8921, -0.2563), (0.6339, -0.6421, 0.2563), (0.7588, -0.5513, 0.006543), (0.8065, -0.4045, 0.2563), (-0.4147, -0.8013, 0.2563), (-0.2898, -0.8921, 0.006543), (-0.1355, -0.8921, 0.2563), (-0.8903, 0.1468, 0.2563), (-0.938, 0.0, 0.006543), (-0.8903, -0.1468, 0.2563), (-0.1355, 0.8921, 0.2563), (-0.2898, 0.8921, 0.006543), (-0.4147, 0.8013, 0.2563), (0.8065, 0.4045, 0.2563), (0.7588, 0.5513, 0.006543), (0.6339, 0.6421, 0.2563), (0.3441, -0.25, 0.836), (0.4213, -0.4876, 0.6817), (0.5939, -0.25, 0.6817), (-0.1314, -0.4045, 0.836), (-0.3335, -0.5513, 0.6817), (-0.05425, -0.6421, 0.6817), (-0.4253, 0.0, 0.836), (-0.6274, 0.1468, 0.6817), (-0.6274, -0.1468, 0.6817), (-0.1314, 0.4045, 0.836), (-0.05425, 0.6421, 0.6817), (-0.3335, 0.5513, 0.6817), (0.3441, 0.25, 0.836), (0.5939, 0.25, 0.6817), (0.4213, 0.4876, 0.6817)], [], [(0, 73, 42), (1, 43, 45), (0, 42, 47), (0, 47, 49), (0, 49, 76), (1, 45, 52), (2, 44, 54), (3, 48, 56), (4, 50, 58), (5, 51, 60), (1, 52, 85), (2, 54, 87), (3, 56, 89), (4, 58, 91), (5, 60, 83), (6, 62, 67), (7, 63, 69), (8, 64, 70), (9, 65, 71), (10, 66, 98), (12, 102, 72), (12, 103, 102), (13, 43, 104), (15, 105, 75), (15, 106, 105), (13, 73, 107), (17, 108, 77), (17, 109, 108), (12, 72, 110), (19, 111, 79), (19, 112, 111), (17, 77, 113), (16, 114, 46), (16, 115, 114), (19, 79, 116), (22, 117, 82), (22, 118, 117), (15, 75, 119), (24, 120, 84), (24, 121, 120), (14, 74, 122), (26, 123, 86), (26, 124, 123), (18, 78, 125), (28, 126, 88), (28, 127, 126), (20, 80, 128), (30, 129, 90), (30, 130, 129), (21, 81, 131), (25, 132, 55), (25, 133, 132), (22, 82, 134), (27, 135, 57), (27, 136, 135), (24, 84, 137), (29, 138, 59), (29, 139, 138), (26, 86, 140), (31, 141, 61), (31, 142, 141), (28, 88, 143), (23, 144, 53), (23, 145, 144), (30, 90, 146), (37, 147, 97), (37, 148, 147), (32, 92, 149), (39, 150, 99), (39, 151, 150), (33, 93, 152), (40, 153, 100), (40, 154, 153), (34, 94, 155), (41, 156, 101), (41, 157, 156), (35, 95, 158), (38, 159, 68), (38, 160, 159), (36, 96, 161), (42, 103, 12), (42, 73, 103), (73, 13, 103), (45, 106, 15), (45, 43, 106), (43, 13, 106), (47, 109, 17), (47, 42, 109), (42, 12, 109), (49, 112, 19), (49, 47, 112), (47, 17, 112), (76, 115, 16), (76, 49, 115), (49, 19, 115), (52, 118, 22), (52, 45, 118), (45, 15, 118), (54, 121, 24), (54, 44, 121), (44, 14, 121), (56, 124, 26), (56, 48, 124), (48, 18, 124), (58, 127, 28), (58, 50, 127), (50, 20, 127), (60, 130, 30), (60, 51, 130), (51, 21, 130), (85, 133, 25), (85, 52, 133), (52, 22, 133), (87, 136, 27), (87, 54, 136), (54, 24, 136), (89, 139, 29), (89, 56, 139), (56, 26, 139), (91, 142, 31), (91, 58, 142), (58, 28, 142), (83, 145, 23), (83, 60, 145), (60, 30, 145), (67, 148, 37), (67, 62, 148), (62, 32, 148), (69, 151, 39), (69, 63, 151), (63, 33, 151), (70, 154, 40), (70, 64, 154), (64, 34, 154), (71, 157, 41), (71, 65, 157), (65, 35, 157), (98, 160, 38), (98, 66, 160), (66, 36, 160), (72, 44, 2), (72, 102, 44), (102, 14, 44), (102, 104, 14), (102, 103, 104), (103, 13, 104), (104, 74, 14), (104, 43, 74), (43, 1, 74), (75, 46, 5), (75, 105, 46), (105, 16, 46), (105, 107, 16), (105, 106, 107), (106, 13, 107), (107, 76, 16), (107, 73, 76), (73, 0, 76), (77, 48, 3), (77, 108, 48), (108, 18, 48), (108, 110, 18), (108, 109, 110), (109, 12, 110), (110, 78, 18), (110, 72, 78), (72, 2, 78), (79, 50, 4), (79, 111, 50), (111, 20, 50), (111, 113, 20), (111, 112, 113), (112, 17, 113), (113, 80, 20), (113, 77, 80), (77, 3, 80), (46, 51, 5), (46, 114, 51), (114, 21, 51), (114, 116, 21), (114, 115, 116), (115, 19, 116), (116, 81, 21), (116, 79, 81), (79, 4, 81), (82, 53, 10), (82, 117, 53), (117, 23, 53), (117, 119, 23), (117, 118, 119), (118, 15, 119), (119, 83, 23), (119, 75, 83), (75, 5, 83), (84, 55, 6), (84, 120, 55), (120, 25, 55), (120, 122, 25), (120, 121, 122), (121, 14, 122), (122, 85, 25), (122, 74, 85), (74, 1, 85), (86, 57, 7), (86, 123, 57), (123, 27, 57), (123, 125, 27), (123, 124, 125), (124, 18, 125), (125, 87, 27), (125, 78, 87), (78, 2, 87), (88, 59, 8), (88, 126, 59), (126, 29, 59), (126, 128, 29), (126, 127, 128), (127, 20, 128), (128, 89, 29), (128, 80, 89), (80, 3, 89), (90, 61, 9), (90, 129, 61), (129, 31, 61), (129, 131, 31), (129, 130, 131), (130, 21, 131), (131, 91, 31), (131, 81, 91), (81, 4, 91), (55, 62, 6), (55, 132, 62), (132, 32, 62), (132, 134, 32), (132, 133, 134), (133, 22, 134), (134, 92, 32), (134, 82, 92), (82, 10, 92), (57, 63, 7), (57, 135, 63), (135, 33, 63), (135, 137, 33), (135, 136, 137), (136, 24, 137), (137, 93, 33), (137, 84, 93), (84, 6, 93), (59, 64, 8), (59, 138, 64), (138, 34, 64), (138, 140, 34), (138, 139, 140), (139, 26, 140), (140, 94, 34), (140, 86, 94), (86, 7, 94), (61, 65, 9), (61, 141, 65), (141, 35, 65), (141, 143, 35), (141, 142, 143), (142, 28, 143), (143, 95, 35), (143, 88, 95), (88, 8, 95), (53, 66, 10), (53, 144, 66), (144, 36, 66), (144, 146, 36), (144, 145, 146), (145, 30, 146), (146, 96, 36), (146, 90, 96), (90, 9, 96), (97, 68, 11), (97, 147, 68), (147, 38, 68), (147, 149, 38), (147, 148, 149), (148, 32, 149), (149, 98, 38), (149, 92, 98), (92, 10, 98), (99, 97, 11), (99, 150, 97), (150, 37, 97), (150, 152, 37), (150, 151, 152), (151, 33, 152), (152, 67, 37), (152, 93, 67), (93, 6, 67), (100, 99, 11), (100, 153, 99), (153, 39, 99), (153, 155, 39), (153, 154, 155), (154, 34, 155), (155, 69, 39), (155, 94, 69), (94, 7, 69), (101, 100, 11), (101, 156, 100), (156, 40, 100), (156, 158, 40), (156, 157, 158), (157, 35, 158), (158, 70, 40), (158, 95, 70), (95, 8, 70), (68, 101, 11), (68, 159, 101), (159, 41, 101), (159, 161, 41), (159, 160, 161), (160, 36, 161), (161, 71, 41), (161, 96, 71), (96, 9, 71)])
me_icosphere_004.polygons.foreach_set('use_smooth', [True] * 320)
me_icosphere_004.materials.append(mat_material_001)
me_icosphere_004.use_remesh_preserve_volume = False
me_icosphere_004.use_remesh_preserve_attributes = False
me_icosphere_004.use_mirror_vertex_groups = False
me_icosphere_004.update()
me_icosphere_003 = bpy.data.meshes.new('Icosphere.003')
me_icosphere_003.from_pydata([(2.235e-07, 0.0, -0.9627), (0.6966, -0.5061, -0.4305), (-0.2661, -0.8189, -0.4305), (-0.861, 0.0, -0.4305), (-0.2661, 0.8189, -0.4305), (0.6966, 0.5061, -0.4305), (0.2661, -0.8189, 0.4305), (-0.6966, -0.5061, 0.4305), (-0.6966, 0.5061, 0.4305), (0.2661, 0.8189, 0.4305), (0.861, 0.0, 0.4305), (-2.235e-07, -1.49e-09, 0.9627), (-0.1553, -0.4779, -0.813), (0.4065, -0.2953, -0.813), (0.2512, -0.7732, -0.5025), (0.813, 0.0, -0.5025), (0.4065, 0.2953, -0.813), (-0.5025, 0.0, -0.813), (-0.6577, -0.4779, -0.5025), (-0.1553, 0.4779, -0.813), (-0.6577, 0.4779, -0.5025), (0.2512, 0.7732, -0.5025), (0.9089, -0.2953, -1.515e-07), (0.9089, 0.2953, -1.49e-07), (2.484e-09, -0.9557, 0.0), (0.5618, -0.7732, -4.47e-08), (-0.9089, -0.2953, 1.49e-07), (-0.5618, -0.7732, 4.47e-08), (-0.5618, 0.7732, 4.47e-08), (-0.9089, 0.2953, 1.515e-07), (0.5618, 0.7732, -4.47e-08), (0.0, 0.9557, 0.0), (0.6577, -0.4779, 0.5025), (-0.2512, -0.7732, 0.5025), (-0.813, -1.242e-09, 0.5025), (-0.2512, 0.7732, 0.5025), (0.6577, 0.4779, 0.5025), (0.1553, -0.4779, 0.813), (0.5025, 0.0, 0.813), (-0.4065, -0.2953, 0.813), (-0.4065, 0.2953, 0.813), (0.1553, 0.4779, 0.813), (-0.07606, -0.2341, -0.9129), (0.5715, -0.4152, -0.6284), (-0.01917, -0.8165, -0.4763), (0.7706, -0.2706, -0.4763), (0.5715, 0.4152, -0.6284), (-0.2461, 0.0, -0.9129), (-0.7825, -0.2341, -0.4763), (-0.07606, 0.2341, -0.9129), (-0.4644, 0.6719, -0.4763), (0.4955, 0.6493, -0.4763), (0.8176, -0.4152, -0.2302), (0.9056, 0.1447, 0.2302), (-0.1422, -0.9059, -0.2302), (0.4174, -0.8165, 0.2302), (-0.9056, -0.1447, -0.2302), (-0.6476, -0.6493, 0.2302), (-0.4174, 0.8165, -0.2302), (-0.8176, 0.4152, 0.2302), (0.6476, 0.6493, -0.2302), (0.1422, 0.9059, 0.2302), (0.4644, -0.6719, 0.4763), (-0.4955, -0.6493, 0.4763), (-0.7706, 0.2706, 0.4763), (0.01917, 0.8165, 0.4763), (0.7825, 0.2341, 0.4763), (0.2183, -0.6719, 0.6284), (0.2461, 0.0, 0.9129), (-0.5715, -0.4152, 0.6284), (-0.5715, 0.4152, 0.6284), (0.2183, 0.6719, 0.6284), (-0.2183, -0.6719, -0.6284), (0.1991, -0.1447, -0.9129), (0.4955, -0.6493, -0.4763), (0.7706, 0.2706, -0.4763), (0.1991, 0.1447, -0.9129), (-0.7064, 0.0, -0.6284), (-0.4644, -0.6719, -0.4763), (-0.2183, 0.6719, -0.6284), (-0.7825, 0.2341, -0.4763), (-0.01917, 0.8165, -0.4763), (0.9056, -0.1447, 0.2302), (0.8176, 0.4152, -0.2302), (0.1422, -0.9059, 0.2302), (0.6476, -0.6493, -0.2302), (-0.8176, -0.4152, 0.2302), (-0.4174, -0.8165, -0.2302), (-0.6476, 0.6493, 0.2302), (-0.9056, 0.1447, -0.2302), (0.4174, 0.8165, 0.2302), (-0.1422, 0.9059, -0.2302), (0.7825, -0.2341, 0.4763), (0.01917, -0.8165, 0.4763), (-0.7706, -0.2706, 0.4763), (-0.4955, 0.6493, 0.4763), (0.4644, 0.6719, 0.4763), (0.07606, -0.2341, 0.9129), (0.7064, 0.0, 0.6284), (-0.1991, -0.1447, 0.9129), (-0.1991, 0.1447, 0.9129), (0.07606, 0.2341, 0.9129), (0.05425, -0.6421, -0.6817), (0.1314, -0.4045, -0.836), (0.3335, -0.5513, -0.6817), (0.6274, 0.1468, -0.6817), (0.6274, -0.1468, -0.6817), (0.4253, 0.0, -0.836), (-0.5939, -0.25, -0.6817), (-0.3441, -0.25, -0.836), (-0.4213, -0.4876, -0.6817), (-0.4213, 0.4876, -0.6817), (-0.3441, 0.25, -0.836), (-0.5939, 0.25, -0.6817), (0.3335, 0.5513, -0.6817), (0.1314, 0.4045, -0.836), (0.05425, 0.6421, -0.6817), (0.938, 0.0, -0.006543), (0.8903, -0.1468, -0.2563), (0.8903, 0.1468, -0.2563), (0.2898, -0.8921, -0.006543), (0.1355, -0.8921, -0.2563), (0.4147, -0.8013, -0.2563), (-0.7588, -0.5513, -0.006543), (-0.8065, -0.4045, -0.2563), (-0.6339, -0.6421, -0.2563), (-0.7588, 0.5513, -0.006543), (-0.6339, 0.6421, -0.2563), (-0.8065, 0.4045, -0.2563), (0.2898, 0.8921, -0.006543), (0.4147, 0.8013, -0.2563), (0.1355, 0.8921, -0.2563), (0.6339, -0.6421, 0.2563), (0.7588, -0.5513, 0.006543), (0.8065, -0.4045, 0.2563), (-0.4147, -0.8013, 0.2563), (-0.2898, -0.8921, 0.006543), (-0.1355, -0.8921, 0.2563), (-0.8903, 0.1468, 0.2563), (-0.938, 0.0, 0.006543), (-0.8903, -0.1468, 0.2563), (-0.1355, 0.8921, 0.2563), (-0.2898, 0.8921, 0.006543), (-0.4147, 0.8013, 0.2563), (0.8065, 0.4045, 0.2563), (0.7588, 0.5513, 0.006543), (0.6339, 0.6421, 0.2563), (0.3441, -0.25, 0.836), (0.4213, -0.4876, 0.6817), (0.5939, -0.25, 0.6817), (-0.1314, -0.4045, 0.836), (-0.3335, -0.5513, 0.6817), (-0.05425, -0.6421, 0.6817), (-0.4253, 0.0, 0.836), (-0.6274, 0.1468, 0.6817), (-0.6274, -0.1468, 0.6817), (-0.1314, 0.4045, 0.836), (-0.05425, 0.6421, 0.6817), (-0.3335, 0.5513, 0.6817), (0.3441, 0.25, 0.836), (0.5939, 0.25, 0.6817), (0.4213, 0.4876, 0.6817)], [], [(0, 73, 42), (1, 43, 45), (0, 42, 47), (0, 47, 49), (0, 49, 76), (1, 45, 52), (2, 44, 54), (3, 48, 56), (4, 50, 58), (5, 51, 60), (1, 52, 85), (2, 54, 87), (3, 56, 89), (4, 58, 91), (5, 60, 83), (6, 62, 67), (7, 63, 69), (8, 64, 70), (9, 65, 71), (10, 66, 98), (12, 102, 72), (12, 103, 102), (13, 43, 104), (15, 105, 75), (15, 106, 105), (13, 73, 107), (17, 108, 77), (17, 109, 108), (12, 72, 110), (19, 111, 79), (19, 112, 111), (17, 77, 113), (16, 114, 46), (16, 115, 114), (19, 79, 116), (22, 117, 82), (22, 118, 117), (15, 75, 119), (24, 120, 84), (24, 121, 120), (14, 74, 122), (26, 123, 86), (26, 124, 123), (18, 78, 125), (28, 126, 88), (28, 127, 126), (20, 80, 128), (30, 129, 90), (30, 130, 129), (21, 81, 131), (25, 132, 55), (25, 133, 132), (22, 82, 134), (27, 135, 57), (27, 136, 135), (24, 84, 137), (29, 138, 59), (29, 139, 138), (26, 86, 140), (31, 141, 61), (31, 142, 141), (28, 88, 143), (23, 144, 53), (23, 145, 144), (30, 90, 146), (37, 147, 97), (37, 148, 147), (32, 92, 149), (39, 150, 99), (39, 151, 150), (33, 93, 152), (40, 153, 100), (40, 154, 153), (34, 94, 155), (41, 156, 101), (41, 157, 156), (35, 95, 158), (38, 159, 68), (38, 160, 159), (36, 96, 161), (42, 103, 12), (42, 73, 103), (73, 13, 103), (45, 106, 15), (45, 43, 106), (43, 13, 106), (47, 109, 17), (47, 42, 109), (42, 12, 109), (49, 112, 19), (49, 47, 112), (47, 17, 112), (76, 115, 16), (76, 49, 115), (49, 19, 115), (52, 118, 22), (52, 45, 118), (45, 15, 118), (54, 121, 24), (54, 44, 121), (44, 14, 121), (56, 124, 26), (56, 48, 124), (48, 18, 124), (58, 127, 28), (58, 50, 127), (50, 20, 127), (60, 130, 30), (60, 51, 130), (51, 21, 130), (85, 133, 25), (85, 52, 133), (52, 22, 133), (87, 136, 27), (87, 54, 136), (54, 24, 136), (89, 139, 29), (89, 56, 139), (56, 26, 139), (91, 142, 31), (91, 58, 142), (58, 28, 142), (83, 145, 23), (83, 60, 145), (60, 30, 145), (67, 148, 37), (67, 62, 148), (62, 32, 148), (69, 151, 39), (69, 63, 151), (63, 33, 151), (70, 154, 40), (70, 64, 154), (64, 34, 154), (71, 157, 41), (71, 65, 157), (65, 35, 157), (98, 160, 38), (98, 66, 160), (66, 36, 160), (72, 44, 2), (72, 102, 44), (102, 14, 44), (102, 104, 14), (102, 103, 104), (103, 13, 104), (104, 74, 14), (104, 43, 74), (43, 1, 74), (75, 46, 5), (75, 105, 46), (105, 16, 46), (105, 107, 16), (105, 106, 107), (106, 13, 107), (107, 76, 16), (107, 73, 76), (73, 0, 76), (77, 48, 3), (77, 108, 48), (108, 18, 48), (108, 110, 18), (108, 109, 110), (109, 12, 110), (110, 78, 18), (110, 72, 78), (72, 2, 78), (79, 50, 4), (79, 111, 50), (111, 20, 50), (111, 113, 20), (111, 112, 113), (112, 17, 113), (113, 80, 20), (113, 77, 80), (77, 3, 80), (46, 51, 5), (46, 114, 51), (114, 21, 51), (114, 116, 21), (114, 115, 116), (115, 19, 116), (116, 81, 21), (116, 79, 81), (79, 4, 81), (82, 53, 10), (82, 117, 53), (117, 23, 53), (117, 119, 23), (117, 118, 119), (118, 15, 119), (119, 83, 23), (119, 75, 83), (75, 5, 83), (84, 55, 6), (84, 120, 55), (120, 25, 55), (120, 122, 25), (120, 121, 122), (121, 14, 122), (122, 85, 25), (122, 74, 85), (74, 1, 85), (86, 57, 7), (86, 123, 57), (123, 27, 57), (123, 125, 27), (123, 124, 125), (124, 18, 125), (125, 87, 27), (125, 78, 87), (78, 2, 87), (88, 59, 8), (88, 126, 59), (126, 29, 59), (126, 128, 29), (126, 127, 128), (127, 20, 128), (128, 89, 29), (128, 80, 89), (80, 3, 89), (90, 61, 9), (90, 129, 61), (129, 31, 61), (129, 131, 31), (129, 130, 131), (130, 21, 131), (131, 91, 31), (131, 81, 91), (81, 4, 91), (55, 62, 6), (55, 132, 62), (132, 32, 62), (132, 134, 32), (132, 133, 134), (133, 22, 134), (134, 92, 32), (134, 82, 92), (82, 10, 92), (57, 63, 7), (57, 135, 63), (135, 33, 63), (135, 137, 33), (135, 136, 137), (136, 24, 137), (137, 93, 33), (137, 84, 93), (84, 6, 93), (59, 64, 8), (59, 138, 64), (138, 34, 64), (138, 140, 34), (138, 139, 140), (139, 26, 140), (140, 94, 34), (140, 86, 94), (86, 7, 94), (61, 65, 9), (61, 141, 65), (141, 35, 65), (141, 143, 35), (141, 142, 143), (142, 28, 143), (143, 95, 35), (143, 88, 95), (88, 8, 95), (53, 66, 10), (53, 144, 66), (144, 36, 66), (144, 146, 36), (144, 145, 146), (145, 30, 146), (146, 96, 36), (146, 90, 96), (90, 9, 96), (97, 68, 11), (97, 147, 68), (147, 38, 68), (147, 149, 38), (147, 148, 149), (148, 32, 149), (149, 98, 38), (149, 92, 98), (92, 10, 98), (99, 97, 11), (99, 150, 97), (150, 37, 97), (150, 152, 37), (150, 151, 152), (151, 33, 152), (152, 67, 37), (152, 93, 67), (93, 6, 67), (100, 99, 11), (100, 153, 99), (153, 39, 99), (153, 155, 39), (153, 154, 155), (154, 34, 155), (155, 69, 39), (155, 94, 69), (94, 7, 69), (101, 100, 11), (101, 156, 100), (156, 40, 100), (156, 158, 40), (156, 157, 158), (157, 35, 158), (158, 70, 40), (158, 95, 70), (95, 8, 70), (68, 101, 11), (68, 159, 101), (159, 41, 101), (159, 161, 41), (159, 160, 161), (160, 36, 161), (161, 71, 41), (161, 96, 71), (96, 9, 71)])
me_icosphere_003.polygons.foreach_set('use_smooth', [True] * 320)
me_icosphere_003.materials.append(mat_material_001)
me_icosphere_003.use_remesh_preserve_volume = False
me_icosphere_003.use_remesh_preserve_attributes = False
me_icosphere_003.use_mirror_vertex_groups = False
me_icosphere_003.update()
me_circle = bpy.data.meshes.new('Circle')
me_circle.from_pydata([(-0.5556, 0.8315, 0.0), (-1.0, 7.55e-08, 0.0), (-0.5556, -0.8315, 0.0), (0.5556, -0.8315, 0.0), (1.0, 9.656e-07, 0.0), (0.5556, 0.8315, 0.0)], [], [(0, 1, 2, 3, 4, 5)])
me_circle.use_remesh_preserve_volume = False
me_circle.use_remesh_preserve_attributes = False
me_circle.use_mirror_vertex_groups = False
me_circle.update()

# ---- objects
ob_camera_001 = bpy.data.objects.new('Camera.001', cam_camera_001)
ob_hemi = bpy.data.objects.new('Hemi', light_hemi)
ob_plane_002 = bpy.data.objects.new('Plane.002', me_plane_003)
ob_plane_001 = bpy.data.objects.new('Plane.001', me_plane_002)
ob_plane = bpy.data.objects.new('Plane', me_plane_001)
ob_icosphere_005 = bpy.data.objects.new('Icosphere.005', me_icosphere_001)
ob_icosphere_003 = bpy.data.objects.new('Icosphere.003', me_icosphere_000)
ob_icosphere_004 = bpy.data.objects.new('Icosphere.004', me_icosphere_011)
ob_icosphere_002 = bpy.data.objects.new('Icosphere.002', me_icosphere_010)
ob_icosphere_001 = bpy.data.objects.new('Icosphere.001', me_icosphere_004)
ob_icosphere = bpy.data.objects.new('Icosphere', me_icosphere_003)
ob_lamp = bpy.data.objects.new('Lamp', light_lamp)
ob_camera = bpy.data.objects.new('Camera', cam_camera)
ob_circle = bpy.data.objects.new('Circle', me_circle)

# ---- transforms, parenting, visibility, modifiers, constraints
ob_camera_001.location = (5.585, 2.734, 4.002)
ob_camera_001.rotation_euler = (1.094, -0.01208, 2.039)
ob_camera_001.lineart.crease_threshold = 0.0
ob_hemi.location = (0.0, 0.0, 6.46)
ob_hemi.scale = (3.72, 3.72, 3.72)
ob_hemi.lineart.crease_threshold = 0.0
ob_plane_002.location = (-0.2665, -0.2012, 0.7374)
ob_plane_002.rotation_euler = (0.0, 0.0, 3.272)
ob_plane_002.scale = (1.148, 1.003, 0.4361)
ob_plane_002.lineart.crease_threshold = 0.0
ob_plane_001.location = (0.2876, 0.1823, 0.7314)
ob_plane_001.rotation_euler = (0.0, 0.0, 0.5131)
ob_plane_001.lineart.crease_threshold = 0.0
ob_plane.location = (0.163, 0.6696, 0.8937)
ob_plane.rotation_euler = (0.0, 0.0, -3.273)
ob_plane.scale = (0.4657, 0.4657, 0.4657)
ob_plane.lineart.crease_threshold = 0.0
ob_icosphere_005.location = (-0.01907, 0.4399, 0.5952)
ob_icosphere_005.rotation_euler = (0.4084, 7.438e-09, 3.222)
ob_icosphere_005.scale = (0.2265, 0.2801, 0.2259)
ob_icosphere_005.lock_scale = (True, False, True)
ob_icosphere_005.lineart.crease_threshold = 0.0
ob_icosphere_003.location = (-0.01135, 0.2354, 0.08536)
ob_icosphere_003.rotation_euler = (1.02, 0.05288, 3.085)
ob_icosphere_003.scale = (-0.2101, -0.2959, 0.2014)
ob_icosphere_003.lock_scale = (True, False, False)
ob_icosphere_003.lineart.crease_threshold = 0.0
ob_icosphere_004.location = (-0.01135, -0.2507, 0.08536)
ob_icosphere_004.rotation_euler = (1.02, 0.05288, -0.1365)
ob_icosphere_004.scale = (-0.2101, -0.2959, 0.2014)
ob_icosphere_004.lock_scale = (True, False, False)
ob_icosphere_004.lineart.crease_threshold = 0.0
ob_icosphere_002.location = (-0.02362, -0.4624, 0.5994)
ob_icosphere_002.rotation_euler = (0.4084, 0.0, 0.0)
ob_icosphere_002.scale = (0.2265, 0.2801, 0.2259)
ob_icosphere_002.lock_scale = (True, False, True)
ob_icosphere_002.lineart.crease_threshold = 0.0
ob_icosphere_001.location = (-0.001214, -0.0109, 1.453)
ob_icosphere_001.scale = (0.7338, 0.7338, 0.7338)
ob_icosphere_001.lineart.crease_threshold = 0.0
ob_icosphere.location = (0.0, 0.0, 0.5492)
ob_icosphere.scale = (0.3747, 0.4541, 0.4541)
ob_icosphere.lock_scale = (False, True, True)
ob_icosphere.lineart.crease_threshold = 0.0
ob_lamp.location = (7.55, -6.362, 12.91)
ob_lamp.rotation_euler = (0.6503, 0.05522, 0.7873)
ob_lamp.lock_rotations_4d = False
ob_lamp.empty_display_type = 'ARROWS'
ob_lamp.color = (0.0, 0.0, 0.0, 0.0)
ob_lamp.lineart.crease_threshold = 0.0
ob_camera.location = (-0.03329, -5.73, 3.4)
ob_camera.rotation_euler = (1.187, 0.0, 0.0)
ob_camera.lock_rotations_4d = False
ob_camera.empty_display_type = 'ARROWS'
ob_camera.color = (0.0, 0.0, 0.0, 0.0)
ob_camera.display_type = 'WIRE'
ob_camera.lineart.crease_threshold = 0.0
ob_circle.location = (0.0, 0.0, 0.0)
ob_circle.rotation_euler = (0.0, 0.0, -4.712)
ob_circle.scale = (2.944, 2.944, 2.944)
ob_circle.lineart.crease_threshold = 0.0

# ---- collection membership
col_collection_1.objects.link(ob_camera_001)
col_collection_1.objects.link(ob_hemi)
col_collection_1.objects.link(ob_plane_002)
col_collection_1.objects.link(ob_plane_001)
col_collection_1.objects.link(ob_plane)
col_collection_1.objects.link(ob_icosphere_005)
col_collection_1.objects.link(ob_icosphere_003)
col_collection_1.objects.link(ob_icosphere_004)
col_collection_1.objects.link(ob_icosphere_002)
col_collection_1.objects.link(ob_icosphere_001)
col_collection_1.objects.link(ob_icosphere)
col_collection_1.objects.link(ob_lamp)
col_collection_1.objects.link(ob_camera)
col_collection_2.objects.link(ob_lamp)
col_collection_2.objects.link(ob_camera)
col_collection_3.objects.link(ob_lamp)
col_collection_3.objects.link(ob_camera)
col_collection_4.objects.link(ob_lamp)
col_collection_4.objects.link(ob_camera)
col_collection_5.objects.link(ob_lamp)
col_collection_5.objects.link(ob_camera)
col_collection_6.objects.link(ob_lamp)
col_collection_6.objects.link(ob_camera)
col_collection_7.objects.link(ob_lamp)
col_collection_7.objects.link(ob_camera)
col_collection_8.objects.link(ob_lamp)
col_collection_8.objects.link(ob_camera)
col_collection_9.objects.link(ob_lamp)
col_collection_9.objects.link(ob_camera)
col_collection_10.objects.link(ob_lamp)
col_collection_10.objects.link(ob_camera)
col_collection_11.objects.link(ob_circle)
col_collection_11.objects.link(ob_lamp)
col_collection_11.objects.link(ob_camera)
col_collection_12.objects.link(ob_lamp)
col_collection_12.objects.link(ob_camera)
col_collection_13.objects.link(ob_lamp)
col_collection_13.objects.link(ob_camera)
col_collection_14.objects.link(ob_lamp)
col_collection_14.objects.link(ob_camera)
col_collection_15.objects.link(ob_lamp)
col_collection_15.objects.link(ob_camera)
col_collection_16.objects.link(ob_lamp)
col_collection_16.objects.link(ob_camera)
col_collection_17.objects.link(ob_lamp)
col_collection_17.objects.link(ob_camera)
col_collection_18.objects.link(ob_lamp)
col_collection_18.objects.link(ob_camera)
col_collection_19.objects.link(ob_lamp)
col_collection_19.objects.link(ob_camera)
col_collection_20.objects.link(ob_lamp)
col_collection_20.objects.link(ob_camera)

# ---- scene / render settings (as saved in the file)
scene.camera = ob_camera_001
scene.frame_start = 1; scene.frame_end = 250; scene.frame_set(186)
scene.render.engine = 'BLENDER_EEVEE_NEXT'
scene.render.image_settings.compression = 90
scene.render.resolution_percentage = 50
scene.render.dither_intensity = 0.0
scene.cycles.use_denoising = False
scene.cycles.samples = 10
scene.cycles.sampling_pattern = 'TABULATED_SOBOL'
scene.cycles.light_sampling_threshold = 0.0
scene.cycles.use_adaptive_sampling = False
scene.cycles.use_light_tree = False
scene.cycles.blur_glossy = 0.0
scene.cycles.volume_bounces = 1
scene.cycles.pixel_filter_type = 'GAUSSIAN'
scene.cycles.sample_clamp_indirect = 0.0
scene.view_settings.view_transform = 'Standard'
bpy.context.view_layer.update()
